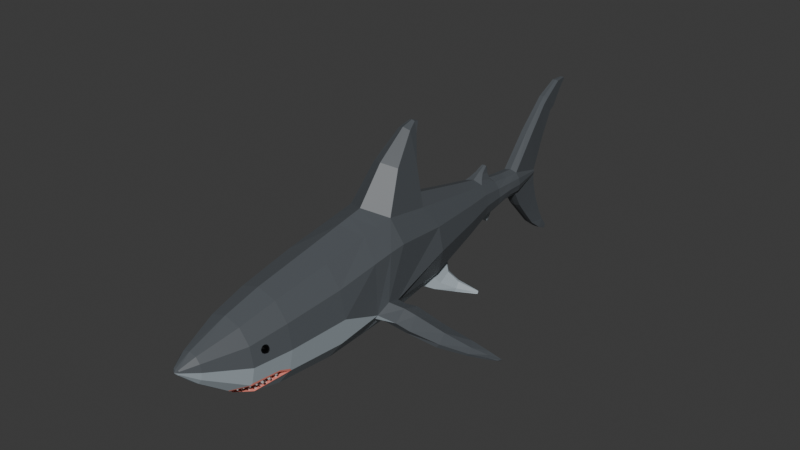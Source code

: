# Source: Shark.blend  (saved by Blender 4.5.90; exported with 4.5.12 LTS)
import bpy
from mathutils import Matrix  # noqa: F401  (used for matrix-valued properties, if any)

bpy.ops.wm.read_factory_settings(use_empty=True)
scene = bpy.context.scene
scene.name = 'Scene'

# ---- collections
col_collection = bpy.data.collections.new('Collection'); scene.collection.children.link(col_collection)

# ---- materials (node trees are filled in below, after node groups)
mat_shark_skin = bpy.data.materials.new('Shark Skin')
mat_shark_eyes = bpy.data.materials.new('Shark Eyes')
mat_shark_teeth = bpy.data.materials.new('Shark Teeth')
mat_shark_belly = bpy.data.materials.new('Shark Belly')
mat_shark_mouth = bpy.data.materials.new('Shark Mouth')
mat_shark = bpy.data.materials.new('Shark')

# ---- material node trees
mat_shark_skin.use_nodes = True; mat_shark_skin.node_tree.nodes.clear()
_N = mat_shark_skin.node_tree.nodes; _L = mat_shark_skin.node_tree.links
n0 = _N.new('ShaderNodeBsdfPrincipled'); n0.name = 'Principled BSDF'; n0.location = (-200, 100)
n0.inputs[0].default_value = (0.08559, 0.09604, 0.107, 1.0)
n1 = _N.new('ShaderNodeOutputMaterial'); n1.name = 'Material Output'; n1.location = (200, 100)
_L.new(n0.outputs[0], n1.inputs[0])
n1.is_active_output = True
mat_shark_eyes.use_nodes = True; mat_shark_eyes.node_tree.nodes.clear()
_N = mat_shark_eyes.node_tree.nodes; _L = mat_shark_eyes.node_tree.links
n0 = _N.new('ShaderNodeBsdfPrincipled'); n0.name = 'Principled BSDF'; n0.location = (-200, 100)
n0.inputs[0].default_value = (0.0, 0.0, 0.0, 1.0)
n0.inputs[2].default_value = 0.1508
n1 = _N.new('ShaderNodeOutputMaterial'); n1.name = 'Material Output'; n1.location = (200, 100)
_L.new(n0.outputs[0], n1.inputs[0])
n1.is_active_output = True
mat_shark_teeth.use_nodes = True; mat_shark_teeth.node_tree.nodes.clear()
_N = mat_shark_teeth.node_tree.nodes; _L = mat_shark_teeth.node_tree.links
n0 = _N.new('ShaderNodeBsdfPrincipled'); n0.name = 'Principled BSDF'; n0.location = (-200, 100)
n0.inputs[0].default_value = (0.7358, 0.7358, 0.7358, 1.0)
n0.inputs[2].default_value = 0.246
n1 = _N.new('ShaderNodeOutputMaterial'); n1.name = 'Material Output'; n1.location = (200, 100)
_L.new(n0.outputs[0], n1.inputs[0])
n1.is_active_output = True
mat_shark_belly.use_nodes = True; mat_shark_belly.node_tree.nodes.clear()
_N = mat_shark_belly.node_tree.nodes; _L = mat_shark_belly.node_tree.links
n0 = _N.new('ShaderNodeBsdfPrincipled'); n0.name = 'Principled BSDF'; n0.location = (-200, 100)
n0.inputs[0].default_value = (0.3754, 0.4319, 0.4699, 1.0)
n1 = _N.new('ShaderNodeOutputMaterial'); n1.name = 'Material Output'; n1.location = (200, 100)
_L.new(n0.outputs[0], n1.inputs[0])
n1.is_active_output = True
mat_shark_mouth.use_nodes = True; mat_shark_mouth.node_tree.nodes.clear()
_N = mat_shark_mouth.node_tree.nodes; _L = mat_shark_mouth.node_tree.links
n0 = _N.new('ShaderNodeBsdfPrincipled'); n0.name = 'Principled BSDF'; n0.location = (-200, 100)
n0.inputs[0].default_value = (0.8006, 0.246, 0.1944, 1.0)
n1 = _N.new('ShaderNodeOutputMaterial'); n1.name = 'Material Output'; n1.location = (200, 100)
_L.new(n0.outputs[0], n1.inputs[0])
n1.is_active_output = True
mat_shark.use_nodes = True; mat_shark.node_tree.nodes.clear()
_N = mat_shark.node_tree.nodes; _L = mat_shark.node_tree.links
n0 = _N.new('ShaderNodeBsdfPrincipled'); n0.name = 'Principled BSDF'; n0.location = (-200, 100)
n1 = _N.new('ShaderNodeOutputMaterial'); n1.name = 'Material Output'; n1.location = (200, 100)
_L.new(n0.outputs[0], n1.inputs[0])
n1.is_active_output = True

# ---- world
world_world = bpy.data.worlds.new('World'); scene.world = world_world
world_world.use_nodes = True; world_world.node_tree.nodes.clear()
_N = world_world.node_tree.nodes; _L = world_world.node_tree.links
n0 = _N.new('ShaderNodeOutputWorld'); n0.name = 'World Output'; n0.location = (200, 100)
n1 = _N.new('ShaderNodeBackground'); n1.name = 'Background'; n1.location = (-200, 100)
n1.inputs[0].default_value = (0.05088, 0.05088, 0.05088, 1.0)
_L.new(n1.outputs[0], n0.inputs[0])
n0.is_active_output = True
world_world.color = (0.05088, 0.05088, 0.05088)
world_world.sun_shadow_jitter_overblur = 0.0

# ---- meshes
me_circle = bpy.data.meshes.new('Circle')
me_circle.from_pydata([(5.08e-17, -0.1933, 2.136), (5.08e-17, 0.03881, -1.702), (0.7962, 0.03881, -1.442), (1.253, -0.09259, -0.6823), (1.42, -0.124, -0.5027), (1.318, 0.2533, 1.182), (0.7822, 0.2749, 1.876), (5.08e-17, -2.461, 1.703), (5.08e-17, -2.461, -1.878), (0.7387, -2.461, -1.638), (1.241, -2.461, -0.9829), (1.424, -2.461, -0.08746), (1.241, -2.461, 0.808), (0.7387, -2.461, 1.464), (5.08e-17, -4.406, 1.337), (5.08e-17, -4.406, -1.741), (0.6422, -4.406, -1.535), (1.073, -4.406, -0.9713), (1.231, -4.406, -0.2018), (1.073, -4.406, 0.5676), (0.6422, -4.406, 1.131), (5.08e-17, -5.648, 1.002), (5.08e-17, 2.372, 1.695), (0.884, -5.648, -0.8774), (1.013, -5.648, -0.2509), (0.884, -5.648, 0.3757), (0.5329, -5.648, 0.8344), (5.08e-17, -6.942, 0.5111), (5.08e-17, -6.942, -0.4681), (0.2406, -6.942, -0.4025), (0.3778, -6.942, -0.2233), (0.428, -6.942, 0.02148), (0.3778, -6.942, 0.2663), (0.2406, -6.942, 0.4455), (5.08e-17, -7.431, 0.2222), (5.08e-17, -7.431, 0.03835), (0.08839, -7.431, 0.05067), (0.1142, -7.431, 0.08432), (0.1236, -7.431, 0.1303), (0.1142, -7.431, 0.1763), (0.08839, -7.431, 0.2099), (0.4368, -6.073, -1.029), (5.08e-17, -6.2, -1.062), (0.5628, -5.308, -1.391), (5.08e-17, -5.634, -1.507), (1.043, -4.771, -0.8203), (5.08e-17, 2.218, -1.477), (1.116, 2.218, -0.6753), (1.28, 2.218, 0.1259), (1.116, 2.218, 0.9271), (0.6826, 1.947, 1.564), (5.08e-17, 4.396, 1.257), (5.08e-17, 4.396, -0.8686), (0.4599, 4.396, -0.7262), (0.7576, 4.396, -0.3373), (0.8666, 4.396, 0.194), (0.7576, 4.396, 0.7252), (0.4599, 4.396, 1.114), (5.08e-17, 5.52, 1.028), (5.08e-17, 5.52, -0.504), (0.3464, 5.52, -0.4013), (0.5611, 5.52, -0.121), (0.6396, 5.52, 0.2621), (0.5611, 5.52, 0.6451), (0.3464, 5.52, 0.9255), (5.08e-17, 6.394, 0.8069), (5.08e-17, 6.394, -0.3735), (0.2791, 6.394, -0.2945), (0.4445, 6.394, -0.07843), (0.505, 6.394, 0.2167), (0.4445, 6.394, 0.5118), (0.2791, 6.394, 0.7278), (5.08e-17, 7.713, 0.6661), (5.08e-17, 7.713, -0.2765), (0.2472, 7.713, -0.2134), (0.3793, 7.713, -0.04088), (0.4277, 7.713, 0.1948), (0.3793, 7.713, 0.4304), (0.2472, 7.713, 0.603), (0.417, 7.07, 0.00351), (0.2633, 7.07, -0.1686), (5.08e-17, 7.07, 0.7087), (0.2633, 7.07, 0.6457), (0.417, 7.07, 0.4736), (5.08e-17, 7.07, -0.2315), (0.4733, 7.07, 0.2386), (5.08e-17, 9.107, 0.2133), (5.08e-17, 9.094, 0.04452), (0.08874, 9.074, 0.04818), (0.1148, 9.074, 0.08216), (0.1243, 9.074, 0.1286), (0.1148, 9.074, 0.175), (0.08874, 9.074, 0.209), (5.08e-17, 0.7359, 3.289), (0.4703, 1.004, 3.14), (5.08e-17, 2.204, 3.036), (0.4134, 1.961, 2.962), (5.08e-17, 1.79, 4.109), (0.218, 1.87, 4.018), (5.08e-17, 2.303, 3.82), (0.1955, 2.203, 3.825), (5.08e-17, 2.211, 4.219), (0.1035, 2.227, 4.185), (5.08e-17, 2.421, 4.134), (0.0966, 2.392, 4.144), (5.08e-17, 8.649, 1.841), (0.2163, 8.643, 1.794), (5.08e-17, 9.576, 1.368), (0.08304, 9.542, 1.368), (5.08e-17, 9.395, 2.649), (0.1657, 9.386, 2.618), (5.08e-17, 9.982, 2.221), (0.08658, 9.948, 2.224), (5.08e-17, 9.602, 2.838), (0.1703, 9.589, 2.807), (5.08e-17, 10.17, 2.342), (0.08793, 10.13, 2.345), (5.08e-17, 10.31, 3.259), (0.1152, 10.3, 3.243), (5.08e-17, 10.58, 2.952), (0.07158, 10.55, 2.957), (5.08e-17, 10.74, 3.261), (0.06745, 10.74, 3.258), (5.08e-17, 10.81, 3.173), (0.06047, 10.78, 3.181), (0.2117, 8.098, -0.8171), (5.08e-17, 8.109, -0.8713), (0.08219, 9.132, -0.3473), (5.08e-17, 9.154, -0.3484), (0.1724, 8.572, -1.358), (5.08e-17, 8.583, -1.398), (0.075, 9.323, -0.9511), (5.08e-17, 9.345, -0.9497), (0.1546, 9.061, -1.91), (5.08e-17, 9.072, -1.938), (0.07176, 9.597, -1.581), (5.08e-17, 9.618, -1.577), (0.1583, 9.583, -2.306), (5.08e-17, 9.591, -2.322), (0.07914, 9.858, -2.079), (5.08e-17, 9.878, -2.073), (0.1017, 10.02, -2.524), (5.08e-17, 10.02, -2.53), (0.07311, 10.13, -2.402), (5.08e-17, 10.15, -2.395), (5.08e-17, 5.827, 1.222), (0.142, 5.827, 1.191), (5.08e-17, 6.172, 1.125), (0.1216, 6.131, 1.104), (5.08e-17, 6.098, 1.381), (0.0872, 6.094, 1.37), (5.08e-17, 6.185, 1.326), (0.0794, 6.14, 1.319), (0.1986, 6.192, 0.8812), (5.08e-17, 6.233, 0.9298), (5.08e-17, 5.649, 1.105), (0.2419, 5.649, 1.039), (5.08e-17, 6.081, -0.6478), (0.142, 6.081, -0.6167), (5.08e-17, 6.386, -0.6198), (0.1216, 6.345, -0.5982), (5.08e-17, 6.264, -0.7894), (0.0872, 6.265, -0.7776), (5.08e-17, 6.37, -0.7757), (0.0794, 6.333, -0.7507), (0.1986, 6.406, -0.2577), (5.08e-17, 6.447, -0.3062), (5.08e-17, 5.821, -0.4373), (0.2419, 5.821, -0.3713), (5.08e-17, -7.431, 0.2222), (5.08e-17, -7.431, 0.03835), (5.08e-17, -7.463, 0.07058), (5.08e-17, -7.486, 0.1023), (5.08e-17, -7.501, 0.1303), (5.08e-17, -7.486, 0.1583), (5.08e-17, -7.463, 0.19), (5.08e-17, -7.469, 0.09171), (5.08e-17, -7.469, 0.1477), (5.08e-17, -4.406, -0.9713), (5.08e-17, -5.648, -0.8774), (5.08e-17, -6.073, -1.029), (5.08e-17, -5.308, -1.391), (5.08e-17, -4.771, -0.8203), (5.08e-17, 9.074, 0.08216), (5.08e-17, 9.074, 0.1286), (5.08e-17, 9.074, 0.175), (5.08e-17, 3.273, 1.5), (0.5835, 3.038, 1.364), (5.08e-17, 3.188, -1.206), (0.9563, 3.188, 0.8372), (0.9563, 3.188, -0.5249), (1.096, 3.188, 0.1562), (0.8385, 2.316, -1.004), (0.3517, 2.295, -1.345), (0.6853, 2.002, -1.254), (0.2793, 3.137, -1.131), (0.7465, 3.123, -0.8045), (0.5456, 3.428, -0.954), (0.8875, 2.316, -1.438), (0.9795, 2.511, -1.263), (0.6672, 2.505, -1.488), (0.7704, 3.225, -1.189), (0.6042, 3.04, -1.317), (0.9046, 3.024, -1.103), (1.246, 2.929, -1.673), (1.281, 2.974, -1.564), (1.141, 3.012, -1.66), (1.168, 3.243, -1.402), (1.097, 3.192, -1.491), (1.233, 3.147, -1.404), (1.772, 3.453, -1.805), (1.777, 3.494, -1.78), (1.741, 3.513, -1.799), (1.708, 3.522, -1.706), (1.729, 3.538, -1.74), (1.763, 3.518, -1.724), (1.299, -1.003, 1.042), (0.7641, -0.8652, 1.704), (5.08e-17, -1.138, 1.956), (0.7723, -1.003, -1.524), (1.244, -1.074, -0.7807), (1.437, -1.094, -0.5999), (5.08e-17, -1.003, -1.775), (0.7731, -0.2951, 1.79), (1.196, -0.5754, -0.9731), (1.473, -0.617, -0.3513), (5.08e-17, -0.482, -1.739), (1.319, -0.3259, 1.138), (5.08e-17, -0.6658, 2.046), (0.7842, -0.482, -1.483), (1.929, 0.1649, -0.6794), (1.794, 0.1645, -0.8573), (1.911, -0.3856, -1.181), (2.289, -0.3322, -0.6239), (2.265, -0.767, -1.025), (2.432, -0.8397, -0.8679), (2.741, 0.4728, -1.147), (2.68, 0.4839, -1.216), (2.795, -0.02691, -1.504), (3.084, 0.01346, -1.078), (3.091, -0.3849, -1.379), (3.189, -0.3758, -1.242), (3.55, 0.7967, -1.545), (3.496, 0.7986, -1.615), (3.577, 0.454, -1.779), (3.732, 0.4737, -1.551), (3.75, 0.2386, -1.709), (3.809, 0.244, -1.626), (4.025, 0.9891, -1.81), (3.987, 0.9838, -1.865), (4.041, 0.823, -1.919), (4.103, 0.8308, -1.828), (4.129, 0.6845, -1.907), (4.176, 0.6937, -1.836), (4.403, 1.13, -2.023), (4.391, 1.128, -2.041), (4.379, 1.027, -2.031), (4.4, 1.031, -2.0), (4.353, 0.9599, -2.005), (4.366, 0.9625, -1.984), (1.962, -0.4733, -0.4522), (2.033, -0.9696, -0.6931), (1.676, -0.1042, -0.5469), (1.55, -0.9252, -0.8191), (1.517, 0.04593, -0.6977), (1.511, -0.555, -0.9622), (0.9694, -5.201, -0.01738), (1.074, -5.277, 0.06249), (0.9295, -5.324, 0.06249), (0.8402, -5.201, 0.06249), (0.9295, -5.078, 0.06249), (1.074, -5.125, 0.06249), (1.009, -5.324, 0.1917), (0.8648, -5.277, 0.1917), (0.8648, -5.125, 0.1917), (1.009, -5.078, 0.1917), (1.099, -5.201, 0.1917), (0.9694, -5.201, 0.2716), (0.9459, -5.274, 0.004199), (1.031, -5.246, 0.004199), (1.007, -5.318, 0.05115), (1.092, -5.201, 0.05115), (1.031, -5.157, 0.004199), (0.8934, -5.201, 0.004199), (0.87, -5.274, 0.05115), (0.9459, -5.129, 0.004199), (0.87, -5.129, 0.05115), (1.007, -5.084, 0.05115), (1.107, -5.246, 0.1271), (1.107, -5.157, 0.1271), (0.9694, -5.346, 0.1271), (1.054, -5.318, 0.1271), (0.832, -5.246, 0.1271), (0.8845, -5.318, 0.1271), (0.8845, -5.084, 0.1271), (0.832, -5.157, 0.1271), (1.054, -5.084, 0.1271), (0.9694, -5.057, 0.1271), (1.069, -5.274, 0.2031), (0.9314, -5.318, 0.2031), (0.8465, -5.201, 0.2031), (0.9314, -5.084, 0.2031), (1.069, -5.129, 0.2031), (0.9929, -5.274, 0.25), (1.045, -5.201, 0.25), (0.9079, -5.246, 0.25), (0.9079, -5.157, 0.25), (0.9929, -5.129, 0.25), (0.9096, -4.86, -0.9273), (0.8978, -4.895, -0.8628), (0.91, -4.792, -0.8961), (0.8983, -4.813, -0.825), (0.9841, -4.862, -0.924), (0.9882, -4.898, -0.8588), (0.9846, -4.794, -0.8928), (0.9888, -4.815, -0.821), (0.9428, -4.774, -0.9731), (0.9424, -4.764, -0.9594), (0.9598, -4.774, -0.9724), (0.9594, -4.764, -0.9587), (0.8859, -4.921, -0.7783), (0.8881, -4.817, -0.7646), (0.9912, -4.924, -0.7736), (0.9934, -4.82, -0.76), (0.8749, -5.087, -0.9666), (0.8623, -5.118, -0.9082), (0.8809, -5.026, -0.9381), (0.8695, -5.044, -0.8737), (0.9421, -5.094, -0.9645), (0.9438, -5.127, -0.9057), (0.948, -5.033, -0.9361), (0.951, -5.053, -0.8712), (0.9109, -5.011, -1.008), (0.9115, -5.002, -0.9958), (0.9262, -5.013, -1.008), (0.9268, -5.004, -0.9953), (0.8506, -5.141, -0.8315), (0.8608, -5.047, -0.8189), (0.9454, -5.152, -0.8286), (0.9556, -5.058, -0.816), (0.8541, -5.309, -0.9782), (0.8427, -5.338, -0.925), (0.8596, -5.253, -0.9523), (0.8493, -5.27, -0.8937), (0.9152, -5.316, -0.9763), (0.9168, -5.346, -0.9228), (0.9207, -5.26, -0.9504), (0.9234, -5.279, -0.8914), (0.8869, -5.241, -1.016), (0.8875, -5.232, -1.005), (0.9008, -5.242, -1.016), (0.9014, -5.234, -1.004), (0.832, -5.359, -0.8553), (0.8413, -5.273, -0.8438), (0.9183, -5.368, -0.8527), (0.9275, -5.283, -0.8411), (0.8326, -5.495, -0.9525), (0.8236, -5.519, -0.9088), (0.8358, -5.449, -0.9313), (0.8274, -5.464, -0.8829), (0.8831, -5.5, -0.9508), (0.8849, -5.524, -0.9066), (0.8862, -5.454, -0.9295), (0.8887, -5.469, -0.8808), (0.8582, -5.438, -0.9837), (0.8584, -5.432, -0.9744), (0.8697, -5.439, -0.9833), (0.8699, -5.433, -0.974), (0.8151, -5.537, -0.8513), (0.8207, -5.466, -0.8419), (0.8863, -5.543, -0.8488), (0.892, -5.472, -0.8394), (0.7583, -5.658, -0.9658), (0.7498, -5.679, -0.9275), (0.7628, -5.618, -0.9472), (0.7552, -5.63, -0.9049), (0.8022, -5.663, -0.9646), (0.8032, -5.685, -0.926), (0.8067, -5.623, -0.9459), (0.8086, -5.637, -0.9033), (0.7825, -5.609, -0.9932), (0.783, -5.603, -0.985), (0.7925, -5.61, -0.9929), (0.793, -5.604, -0.9847), (0.742, -5.694, -0.8773), (0.7495, -5.632, -0.8689), (0.8041, -5.701, -0.8755), (0.8116, -5.64, -0.8672), (0.64, -5.793, -0.9908), (0.6324, -5.813, -0.9542), (0.6428, -5.754, -0.973), (0.6358, -5.766, -0.9326), (0.6822, -5.797, -0.9893), (0.6836, -5.817, -0.9524), (0.685, -5.758, -0.9715), (0.687, -5.771, -0.9308), (0.6615, -5.745, -1.017), (0.6618, -5.74, -1.009), (0.6712, -5.746, -1.017), (0.6714, -5.74, -1.009), (0.6252, -5.827, -0.9061), (0.6302, -5.768, -0.8982), (0.6848, -5.833, -0.9041), (0.6898, -5.774, -0.8962), (0.5204, -5.901, -1.04), (0.5111, -5.918, -1.005), (0.5293, -5.865, -1.023), (0.522, -5.876, -0.9849), (0.5591, -5.911, -1.04), (0.5581, -5.93, -1.005), (0.568, -5.876, -1.023), (0.5689, -5.888, -0.9845), (0.5472, -5.859, -1.065), (0.5484, -5.854, -1.057), (0.556, -5.862, -1.065), (0.5573, -5.856, -1.057), (0.5033, -5.931, -0.96), (0.5173, -5.877, -0.9524), (0.558, -5.945, -0.9596), (0.5719, -5.891, -0.952), (0.3912, -5.991, -1.063), (0.3836, -6.009, -1.03), (0.396, -5.957, -1.047), (0.3894, -5.967, -1.011), (0.4291, -5.997, -1.063), (0.4296, -6.016, -1.029), (0.4339, -5.962, -1.046), (0.4354, -5.974, -1.01), (0.4131, -5.949, -1.087), (0.4136, -5.944, -1.08), (0.4217, -5.951, -1.087), (0.4223, -5.946, -1.08), (0.3767, -6.022, -0.9868), (0.3845, -5.969, -0.9795), (0.4303, -6.03, -0.9855), (0.4381, -5.977, -0.9782), (0.2406, -6.071, -1.075), (0.2341, -6.087, -1.047), (0.2445, -6.042, -1.062), (0.2389, -6.051, -1.03), (0.2733, -6.076, -1.075), (0.2738, -6.092, -1.046), (0.2772, -6.046, -1.061), (0.2785, -6.056, -1.029), (0.2592, -6.035, -1.096), (0.2597, -6.031, -1.09), (0.2666, -6.036, -1.096), (0.2671, -6.032, -1.09), (0.2283, -6.098, -1.01), (0.2346, -6.052, -1.003), (0.2744, -6.104, -1.008), (0.2808, -6.059, -1.002), (0.06669, -6.111, -1.078), (0.062, -6.124, -1.054), (0.06786, -6.086, -1.066), (0.06342, -6.094, -1.04), (0.09404, -6.113, -1.077), (0.09519, -6.126, -1.053), (0.09521, -6.088, -1.065), (0.09661, -6.096, -1.039), (0.07997, -6.08, -1.095), (0.08002, -6.076, -1.09), (0.0862, -6.081, -1.094), (0.08625, -6.077, -1.089), (0.05746, -6.134, -1.023), (0.05975, -6.095, -1.018), (0.09608, -6.136, -1.022), (0.09837, -6.098, -1.016), (0.7601, -4.895, -1.084), (0.766, -4.885, -1.151), (0.7627, -4.828, -1.068), (0.7691, -4.804, -1.132), (0.692, -4.893, -1.082), (0.6833, -4.882, -1.149), (0.6946, -4.826, -1.066), (0.6865, -4.801, -1.13), (0.7371, -4.858, -1.0), (0.7375, -4.843, -1.005), (0.7216, -4.857, -0.9999), (0.722, -4.842, -1.004), (0.7717, -4.856, -1.227), (0.7757, -4.773, -1.178), (0.6755, -4.853, -1.224), (0.6795, -4.77, -1.176), (0.8204, -4.749, -1.018), (0.8271, -4.737, -1.095), (0.8234, -4.672, -0.9999), (0.8307, -4.644, -1.073), (0.7419, -4.746, -1.016), (0.732, -4.734, -1.093), (0.7449, -4.67, -0.9978), (0.7356, -4.641, -1.071), (0.7939, -4.706, -0.9218), (0.7944, -4.689, -0.9267), (0.7761, -4.706, -0.9214), (0.7765, -4.689, -0.9262), (0.8337, -4.704, -1.183), (0.8383, -4.609, -1.127), (0.723, -4.701, -1.18), (0.7276, -4.605, -1.124), (0.6805, -5.033, -1.152), (0.6852, -5.024, -1.206), (0.6826, -4.979, -1.14), (0.6877, -4.96, -1.191), (0.6259, -5.031, -1.151), (0.619, -5.022, -1.204), (0.628, -4.978, -1.139), (0.6215, -4.958, -1.189), (0.6621, -5.003, -1.086), (0.6624, -4.991, -1.089), (0.6497, -5.003, -1.085), (0.65, -4.991, -1.089), (0.6898, -5.002, -1.267), (0.693, -4.935, -1.228), (0.6127, -4.999, -1.265), (0.6159, -4.933, -1.226), (0.6057, -5.149, -1.235), (0.6097, -5.143, -1.28), (0.6074, -5.105, -1.224), (0.6118, -5.088, -1.267), (0.5598, -5.148, -1.234), (0.5539, -5.141, -1.279), (0.5615, -5.103, -1.223), (0.556, -5.086, -1.266), (0.5902, -5.125, -1.179), (0.5905, -5.114, -1.182), (0.5797, -5.124, -1.178), (0.58, -5.114, -1.181), (0.6135, -5.123, -1.332), (0.6162, -5.067, -1.299), (0.5487, -5.121, -1.33), (0.5513, -5.065, -1.297), (0.5417, -5.268, -1.288), (0.5451, -5.262, -1.327), (0.5432, -5.229, -1.279), (0.547, -5.215, -1.316), (0.502, -5.267, -1.287), (0.497, -5.261, -1.326), (0.5036, -5.228, -1.278), (0.4988, -5.214, -1.315), (0.5283, -5.247, -1.24), (0.5286, -5.238, -1.242), (0.5193, -5.246, -1.239), (0.5195, -5.238, -1.242), (0.5485, -5.246, -1.372), (0.5508, -5.197, -1.343), (0.4925, -5.244, -1.37), (0.4948, -5.195, -1.342), (0.3999, -5.373, -1.344), (0.4027, -5.368, -1.375), (0.4011, -5.342, -1.337), (0.4041, -5.331, -1.366), (0.3684, -5.372, -1.343), (0.3643, -5.367, -1.374), (0.3696, -5.341, -1.336), (0.3658, -5.33, -1.365), (0.3893, -5.356, -1.305), (0.3895, -5.349, -1.307), (0.3821, -5.356, -1.305), (0.3823, -5.349, -1.307), (0.4053, -5.355, -1.41), (0.4072, -5.317, -1.388), (0.3607, -5.354, -1.409), (0.3626, -5.315, -1.386), (0.2231, -5.467, -1.398), (0.2259, -5.462, -1.429), (0.2243, -5.436, -1.391), (0.2273, -5.425, -1.421), (0.1916, -5.466, -1.397), (0.1875, -5.461, -1.428), (0.1927, -5.435, -1.39), (0.189, -5.423, -1.42), (0.2125, -5.45, -1.359), (0.2127, -5.443, -1.361), (0.2053, -5.449, -1.359), (0.2055, -5.442, -1.361), (0.2285, -5.449, -1.465), (0.2304, -5.41, -1.442), (0.1839, -5.447, -1.463), (0.1858, -5.409, -1.441), (0.103, -5.538, -1.413), (0.1057, -5.534, -1.444), (0.1042, -5.508, -1.405), (0.1072, -5.496, -1.435), (0.07143, -5.537, -1.412), (0.06741, -5.532, -1.443), (0.07262, -5.506, -1.405), (0.06886, -5.495, -1.434), (0.09237, -5.521, -1.374), (0.09254, -5.514, -1.376), (0.08517, -5.521, -1.374), (0.08534, -5.514, -1.376), (0.1084, -5.52, -1.479), (0.1102, -5.482, -1.457), (0.06379, -5.519, -1.478), (0.06564, -5.48, -1.455), (5.08e-17, -6.238, -1.031), (1.035, -4.406, -1.022), (1.09, -4.406, -0.8905), (0.8634, -5.701, -0.8507), (0.8993, -5.648, -0.8032), (5.08e-17, -5.536, -1.525), (1.079, -4.341, -0.9717), (0.4262, -6.12, -0.9953), (0.5714, -5.21, -1.406), (1.057, -4.748, -0.7714)], [], [(217, 216, 12, 13), (220, 219, 9, 10), (218, 217, 13, 7), (221, 220, 10, 11), (216, 221, 11, 12), (219, 222, 8, 9), (11, 10, 602, 598, 18), (12, 11, 18, 19), (9, 8, 15, 16), (13, 12, 19, 20), (10, 9, 16, 597, 602), (7, 13, 20, 14), (14, 20, 26, 21), (18, 598, 605), (19, 18, 24, 25), (16, 15, 601, 604), (20, 19, 25, 26), (21, 26, 33, 27), (24, 600, 599, 30, 31), (3, 4, 48, 47), (25, 24, 31, 32), (26, 25, 32, 33), (27, 33, 40, 34), (31, 30, 37, 38), (32, 31, 38, 39), (29, 28, 35, 36), (33, 32, 39, 40), (30, 29, 36, 37), (4, 5, 49, 48), (43, 17, 597, 604), (41, 603, 599, 23), (5, 6, 50, 49), (41, 42, 596, 603), (187, 186, 51, 57), (189, 187, 57, 56), (191, 189, 56, 55), (190, 191, 55, 54), (56, 57, 64, 63), (52, 53, 60, 59), (55, 56, 63, 62), (54, 55, 62, 61), (57, 51, 58, 64), (53, 54, 61, 60), (63, 64, 71, 70), (59, 60, 67, 66), (62, 63, 70, 69), (61, 62, 69, 68), (154, 153, 148, 147), (60, 61, 68, 67), (80, 79, 74), (83, 82, 78, 77), (84, 80, 74, 73), (85, 83, 77, 76), (79, 85, 76, 75), (82, 81, 72, 78), (71, 65, 81, 82), (68, 69, 85, 79), (69, 70, 83, 85), (66, 67, 80, 84), (70, 71, 82, 83), (67, 68, 79, 80), (88, 87, 128, 127), (76, 77, 91, 90), (75, 76, 90, 89), (86, 92, 108, 107), (74, 75, 89, 88), (92, 78, 106, 108), (77, 78, 92, 91), (95, 96, 100, 99), (96, 94, 98, 100), (6, 0, 93, 94), (50, 6, 94, 96), (22, 50, 96, 95), (94, 93, 97, 98), (102, 101, 103, 104), (98, 97, 101, 102), (100, 98, 102, 104), (99, 100, 104, 103), (78, 72, 105, 106), (110, 109, 113, 114), (111, 112, 116, 115), (108, 106, 110, 112), (107, 108, 112, 111), (106, 105, 109, 110), (116, 114, 118, 120), (112, 110, 114, 116), (115, 116, 120, 119), (114, 113, 117, 118), (122, 121, 123, 124), (120, 118, 122, 124), (119, 120, 124, 123), (118, 117, 121, 122), (74, 88, 127, 125), (73, 74, 125, 126), (130, 129, 133, 134), (125, 127, 131, 129), (127, 128, 132, 131), (126, 125, 129, 130), (133, 135, 139, 137), (129, 131, 135, 133), (131, 132, 136, 135), (135, 136, 140, 139), (134, 133, 137, 138), (142, 141, 143, 144), (137, 139, 143, 141), (139, 140, 144, 143), (138, 137, 141, 142), (148, 146, 150, 152), (156, 155, 145, 146), (153, 156, 146, 148), (150, 149, 151, 152), (147, 148, 152, 151), (146, 145, 149, 150), (71, 64, 156, 153), (64, 58, 155, 156), (65, 71, 153, 154), (166, 165, 160, 159), (160, 158, 162, 164), (168, 167, 157, 158), (165, 168, 158, 160), (162, 161, 163, 164), (159, 160, 164, 163), (158, 157, 161, 162), (34, 40, 175, 169), (39, 38, 173, 174), (37, 36, 171, 172), (40, 39, 174, 175), (38, 37, 172, 173), (36, 35, 170, 171), (41, 23, 179, 180), (23, 45, 182, 179), (45, 17, 178, 182), (17, 43, 181, 178), (41, 180, 42), (44, 181, 43), (89, 90, 184, 183), (90, 91, 185, 184), (86, 185, 91, 92), (89, 183, 87, 88), (47, 48, 191, 190), (48, 49, 189, 191), (49, 50, 187, 189), (50, 22, 186, 187), (197, 195, 202, 201), (196, 197, 201, 203), (195, 193, 200, 202), (192, 47, 190, 196), (1, 2, 194, 193, 46), (2, 3, 47, 192, 194), (46, 193, 195, 188), (197, 196, 190, 54, 53), (188, 195, 197, 53, 52), (198, 199, 205, 204), (200, 198, 204, 206), (199, 203, 209, 205), (192, 196, 203, 199), (193, 194, 198, 200), (194, 192, 199, 198), (205, 209, 215, 211), (207, 208, 214, 213), (209, 207, 213, 215), (202, 200, 206, 208), (203, 201, 207, 209), (201, 202, 208, 207), (211, 212, 210), (214, 215, 213), (211, 215, 214, 212), (206, 204, 210, 212), (204, 205, 211, 210), (208, 206, 212, 214), (229, 226, 222, 219), (227, 225, 221, 216), (260, 262, 230, 233), (228, 223, 217, 218), (224, 229, 219, 220), (223, 227, 216, 217), (6, 5, 227, 223), (3, 2, 229, 224), (0, 6, 223, 228), (261, 260, 233, 235), (5, 4, 225, 227), (2, 1, 226, 229), (234, 235, 241, 240), (235, 233, 239, 241), (263, 261, 235, 234), (262, 264, 231, 230), (265, 263, 234, 232), (264, 265, 232, 231), (239, 236, 242, 245), (238, 240, 246, 244), (231, 232, 238, 237), (232, 234, 240, 238), (233, 230, 236, 239), (230, 231, 237, 236), (246, 247, 253, 252), (247, 245, 251, 253), (236, 237, 243, 242), (241, 239, 245, 247), (240, 241, 247, 246), (237, 238, 244, 243), (251, 248, 254, 257), (250, 252, 258, 256), (243, 244, 250, 249), (244, 246, 252, 250), (245, 242, 248, 251), (242, 243, 249, 248), (257, 256, 258, 259), (254, 255, 256, 257), (248, 249, 255, 254), (253, 251, 257, 259), (252, 253, 259, 258), (249, 250, 256, 255), (3, 224, 265, 264), (224, 220, 263, 265), (4, 3, 264, 262), (220, 221, 261, 263), (221, 225, 260, 261), (225, 4, 262, 260), (266, 279, 278), (267, 279, 281), (266, 278, 283), (266, 283, 285), (266, 285, 282), (267, 281, 288), (268, 280, 290), (269, 284, 292), (270, 286, 294), (271, 287, 296), (267, 288, 291), (268, 290, 293), (269, 292, 295), (270, 294, 297), (271, 296, 289), (272, 298, 303), (273, 299, 305), (274, 300, 306), (275, 301, 307), (276, 302, 304), (304, 307, 277), (304, 302, 307), (302, 275, 307), (307, 306, 277), (307, 301, 306), (301, 274, 306), (306, 305, 277), (306, 300, 305), (300, 273, 305), (305, 303, 277), (305, 299, 303), (299, 272, 303), (303, 304, 277), (303, 298, 304), (298, 276, 304), (289, 302, 276), (289, 296, 302), (296, 275, 302), (297, 301, 275), (297, 294, 301), (294, 274, 301), (295, 300, 274), (295, 292, 300), (292, 273, 300), (293, 299, 273), (293, 290, 299), (290, 272, 299), (291, 298, 272), (291, 288, 298), (288, 276, 298), (296, 297, 275), (296, 287, 297), (287, 270, 297), (294, 295, 274), (294, 286, 295), (286, 269, 295), (292, 293, 273), (292, 284, 293), (284, 268, 293), (290, 291, 272), (290, 280, 291), (280, 267, 291), (288, 289, 276), (288, 281, 289), (281, 271, 289), (282, 287, 271), (282, 285, 287), (285, 270, 287), (285, 286, 270), (285, 283, 286), (283, 269, 286), (283, 284, 269), (283, 278, 284), (278, 268, 284), (281, 282, 271), (281, 279, 282), (279, 266, 282), (278, 280, 268), (278, 279, 280), (279, 267, 280), (308, 309, 311, 310), (310, 311, 315, 314), (314, 315, 313, 312), (312, 313, 309, 308), (308, 310, 317, 316), (311, 309, 320, 321), (317, 319, 318, 316), (314, 312, 318, 319), (312, 308, 316, 318), (310, 314, 319, 317), (323, 321, 320, 322), (309, 313, 322, 320), (315, 311, 321, 323), (313, 315, 323, 322), (324, 325, 327, 326), (326, 327, 331, 330), (330, 331, 329, 328), (328, 329, 325, 324), (324, 326, 333, 332), (327, 325, 336, 337), (333, 335, 334, 332), (330, 328, 334, 335), (328, 324, 332, 334), (326, 330, 335, 333), (339, 337, 336, 338), (325, 329, 338, 336), (331, 327, 337, 339), (329, 331, 339, 338), (340, 341, 343, 342), (342, 343, 347, 346), (346, 347, 345, 344), (344, 345, 341, 340), (340, 342, 349, 348), (343, 341, 352, 353), (349, 351, 350, 348), (346, 344, 350, 351), (344, 340, 348, 350), (342, 346, 351, 349), (355, 353, 352, 354), (341, 345, 354, 352), (347, 343, 353, 355), (345, 347, 355, 354), (356, 357, 359, 358), (358, 359, 363, 362), (362, 363, 361, 360), (360, 361, 357, 356), (356, 358, 365, 364), (359, 357, 368, 369), (365, 367, 366, 364), (362, 360, 366, 367), (360, 356, 364, 366), (358, 362, 367, 365), (371, 369, 368, 370), (357, 361, 370, 368), (363, 359, 369, 371), (361, 363, 371, 370), (372, 373, 375, 374), (374, 375, 379, 378), (378, 379, 377, 376), (376, 377, 373, 372), (372, 374, 381, 380), (375, 373, 384, 385), (381, 383, 382, 380), (378, 376, 382, 383), (376, 372, 380, 382), (374, 378, 383, 381), (387, 385, 384, 386), (373, 377, 386, 384), (379, 375, 385, 387), (377, 379, 387, 386), (388, 389, 391, 390), (390, 391, 395, 394), (394, 395, 393, 392), (392, 393, 389, 388), (388, 390, 397, 396), (391, 389, 400, 401), (397, 399, 398, 396), (394, 392, 398, 399), (392, 388, 396, 398), (390, 394, 399, 397), (403, 401, 400, 402), (389, 393, 402, 400), (395, 391, 401, 403), (393, 395, 403, 402), (404, 405, 407, 406), (406, 407, 411, 410), (410, 411, 409, 408), (408, 409, 405, 404), (404, 406, 413, 412), (407, 405, 416, 417), (413, 415, 414, 412), (410, 408, 414, 415), (408, 404, 412, 414), (406, 410, 415, 413), (419, 417, 416, 418), (405, 409, 418, 416), (411, 407, 417, 419), (409, 411, 419, 418), (420, 421, 423, 422), (422, 423, 427, 426), (426, 427, 425, 424), (424, 425, 421, 420), (420, 422, 429, 428), (423, 421, 432, 433), (429, 431, 430, 428), (426, 424, 430, 431), (424, 420, 428, 430), (422, 426, 431, 429), (435, 433, 432, 434), (421, 425, 434, 432), (427, 423, 433, 435), (425, 427, 435, 434), (436, 437, 439, 438), (438, 439, 443, 442), (442, 443, 441, 440), (440, 441, 437, 436), (436, 438, 445, 444), (439, 437, 448, 449), (445, 447, 446, 444), (442, 440, 446, 447), (440, 436, 444, 446), (438, 442, 447, 445), (451, 449, 448, 450), (437, 441, 450, 448), (443, 439, 449, 451), (441, 443, 451, 450), (452, 453, 455, 454), (454, 455, 459, 458), (458, 459, 457, 456), (456, 457, 453, 452), (452, 454, 461, 460), (455, 453, 464, 465), (461, 463, 462, 460), (458, 456, 462, 463), (456, 452, 460, 462), (454, 458, 463, 461), (467, 465, 464, 466), (453, 457, 466, 464), (459, 455, 465, 467), (457, 459, 467, 466), (468, 469, 471, 470), (470, 471, 475, 474), (474, 475, 473, 472), (472, 473, 469, 468), (468, 470, 477, 476), (471, 469, 480, 481), (477, 479, 478, 476), (474, 472, 478, 479), (472, 468, 476, 478), (470, 474, 479, 477), (483, 481, 480, 482), (469, 473, 482, 480), (475, 471, 481, 483), (473, 475, 483, 482), (484, 485, 487, 486), (486, 487, 491, 490), (490, 491, 489, 488), (488, 489, 485, 484), (484, 486, 493, 492), (487, 485, 496, 497), (493, 495, 494, 492), (490, 488, 494, 495), (488, 484, 492, 494), (486, 490, 495, 493), (499, 497, 496, 498), (485, 489, 498, 496), (491, 487, 497, 499), (489, 491, 499, 498), (500, 501, 503, 502), (502, 503, 507, 506), (506, 507, 505, 504), (504, 505, 501, 500), (500, 502, 509, 508), (503, 501, 512, 513), (509, 511, 510, 508), (506, 504, 510, 511), (504, 500, 508, 510), (502, 506, 511, 509), (515, 513, 512, 514), (501, 505, 514, 512), (507, 503, 513, 515), (505, 507, 515, 514), (516, 517, 519, 518), (518, 519, 523, 522), (522, 523, 521, 520), (520, 521, 517, 516), (516, 518, 525, 524), (519, 517, 528, 529), (525, 527, 526, 524), (522, 520, 526, 527), (520, 516, 524, 526), (518, 522, 527, 525), (531, 529, 528, 530), (517, 521, 530, 528), (523, 519, 529, 531), (521, 523, 531, 530), (532, 533, 535, 534), (534, 535, 539, 538), (538, 539, 537, 536), (536, 537, 533, 532), (532, 534, 541, 540), (535, 533, 544, 545), (541, 543, 542, 540), (538, 536, 542, 543), (536, 532, 540, 542), (534, 538, 543, 541), (547, 545, 544, 546), (533, 537, 546, 544), (539, 535, 545, 547), (537, 539, 547, 546), (548, 549, 551, 550), (550, 551, 555, 554), (554, 555, 553, 552), (552, 553, 549, 548), (548, 550, 557, 556), (551, 549, 560, 561), (557, 559, 558, 556), (554, 552, 558, 559), (552, 548, 556, 558), (550, 554, 559, 557), (563, 561, 560, 562), (549, 553, 562, 560), (555, 551, 561, 563), (553, 555, 563, 562), (564, 565, 567, 566), (566, 567, 571, 570), (570, 571, 569, 568), (568, 569, 565, 564), (564, 566, 573, 572), (567, 565, 576, 577), (573, 575, 574, 572), (570, 568, 574, 575), (568, 564, 572, 574), (566, 570, 575, 573), (579, 577, 576, 578), (565, 569, 578, 576), (571, 567, 577, 579), (569, 571, 579, 578), (580, 581, 583, 582), (582, 583, 587, 586), (586, 587, 585, 584), (584, 585, 581, 580), (580, 582, 589, 588), (583, 581, 592, 593), (589, 591, 590, 588), (586, 584, 590, 591), (584, 580, 588, 590), (582, 586, 591, 589), (595, 593, 592, 594), (581, 585, 594, 592), (587, 583, 593, 595), (585, 587, 595, 594), (602, 597, 17), (604, 601, 44, 43), (604, 597, 16), (599, 603, 29, 30), (598, 602, 17), (600, 605, 45, 23), (599, 600, 23), (603, 596, 28, 29), (605, 600, 24, 18), (45, 605, 598, 17), (74, 79, 75)])
me_circle.polygons.foreach_set('material_index', [0, 3, 0, 3, 0, 3, 3, 0, 3, 0, 3, 0, 0, 3, 0, 3, 0, 0, 3, 0, 0, 0, 0, 3, 0, 3, 0, 3, 0, 4, 4, 0, 4, 0, 0, 0, 0, 0, 3, 0, 0, 0, 3, 0, 3, 0, 0, 0, 3, 3, 0, 3, 0, 0, 0, 0, 0, 0, 3, 0, 3, 0, 0, 0, 0, 0, 0, 0, 0, 0, 0, 0, 0, 0, 0, 0, 0, 0, 0, 0, 0, 0, 0, 0, 0, 0, 0, 0, 0, 0, 0, 0, 0, 0, 0, 0, 0, 0, 0, 0, 0, 0, 0, 0, 0, 0, 0, 0, 0, 0, 0, 0, 0, 0, 0, 0, 3, 3, 3, 3, 3, 3, 3, 0, 0, 3, 0, 3, 3, 4, 4, 4, 4, 4, 4, 0, 0, 0, 0, 0, 0, 0, 0, 3, 3, 3, 3, 3, 3, 3, 3, 3, 3, 3, 3, 3, 3, 3, 3, 3, 3, 3, 3, 3, 3, 3, 3, 3, 3, 3, 3, 0, 0, 0, 3, 0, 0, 3, 0, 0, 0, 3, 0, 0, 0, 0, 3, 3, 0, 3, 3, 3, 0, 0, 0, 0, 0, 0, 0, 3, 0, 3, 3, 3, 0, 0, 0, 0, 0, 0, 0, 3, 3, 3, 0, 3, 0, 0, 1, 1, 1, 1, 1, 1, 1, 1, 1, 1, 1, 1, 1, 1, 1, 1, 1, 1, 1, 1, 1, 1, 1, 1, 1, 1, 1, 1, 1, 1, 1, 1, 1, 1, 1, 1, 1, 1, 1, 1, 1, 1, 1, 1, 1, 1, 1, 1, 1, 1, 1, 1, 1, 1, 1, 1, 1, 1, 1, 1, 1, 1, 1, 1, 1, 1, 1, 1, 1, 1, 1, 1, 1, 1, 1, 1, 1, 1, 1, 1, 2, 2, 2, 2, 2, 2, 2, 2, 2, 2, 2, 2, 2, 2, 2, 2, 2, 2, 2, 2, 2, 2, 2, 2, 2, 2, 2, 2, 2, 2, 2, 2, 2, 2, 2, 2, 2, 2, 2, 2, 2, 2, 2, 2, 2, 2, 2, 2, 2, 2, 2, 2, 2, 2, 2, 2, 2, 2, 2, 2, 2, 2, 2, 2, 2, 2, 2, 2, 2, 2, 2, 2, 2, 2, 2, 2, 2, 2, 2, 2, 2, 2, 2, 2, 2, 2, 2, 2, 2, 2, 2, 2, 2, 2, 2, 2, 2, 2, 2, 2, 2, 2, 2, 2, 2, 2, 2, 2, 2, 2, 2, 2, 2, 2, 2, 2, 2, 2, 2, 2, 2, 2, 2, 2, 2, 2, 2, 2, 2, 2, 2, 2, 2, 2, 2, 2, 2, 2, 2, 2, 2, 2, 2, 2, 2, 2, 2, 2, 2, 2, 2, 2, 2, 2, 2, 2, 2, 2, 2, 2, 2, 2, 2, 2, 2, 2, 2, 2, 2, 2, 2, 2, 2, 2, 2, 2, 2, 2, 2, 2, 2, 2, 2, 2, 2, 2, 2, 2, 2, 2, 2, 2, 2, 2, 2, 2, 2, 2, 2, 2, 2, 2, 2, 2, 2, 2, 2, 2, 2, 2, 2, 2, 2, 2, 2, 2, 2, 2, 2, 2, 2, 2, 2, 2, 2, 2, 2, 2, 2, 2, 2, 2, 2, 2, 2, 2, 2, 2, 2, 2, 2, 2, 2, 2, 2, 2, 2, 2, 2, 2, 2, 2, 4, 4, 3, 3, 4, 4, 4, 3, 3, 4, 0])
_uv = me_circle.uv_layers.new(name='UVMap')
_uv.uv.foreach_set('vector', [0.0, 0.0, 0.0, 0.0, 0.0, 0.0, 0.0, 0.0, 0.0, 0.0, 0.0, 0.0, 0.0, 0.0, 0.0, 0.0, 0.0, 0.0, 0.0, 0.0, 0.0, 0.0, 0.0, 0.0, 0.0, 0.0, 0.0, 0.0, 0.0, 0.0, 0.0, 0.0, 0.0, 0.0, 0.0, 0.0, 0.0, 0.0, 0.0, 0.0, 0.0, 0.0, 0.0, 0.0, 0.0, 0.0, 0.0, 0.0, 0.0, 0.0, 0.0, 0.0, 0.0, 0.0, 0.0, 0.0, 0.0, 0.0, 0.0, 0.0, 0.0, 0.0, 0.0, 0.0, 0.0, 0.0, 0.0, 0.0, 0.0, 0.0, 0.0, 0.0, 0.0, 0.0, 0.0, 0.0, 0.0, 0.0, 0.0, 0.0, 0.0, 0.0, 0.0, 0.0, 0.0, 0.0, 0.0, 0.0, 0.0, 0.0, 0.0, 0.0, 0.0, 0.0, 0.0, 0.0, 0.0, 0.0, 0.0, 0.0, 0.0, 0.0, 0.0, 0.0, 0.0, 0.0, 0.0, 0.0, 0.0, 0.0, 0.0, 0.0, 0.0, 0.0, 0.0, 0.0, 0.0, 0.0, 0.0, 0.0, 0.0, 0.0, 0.0, 0.0, 0.0, 0.0, 0.0, 0.0, 0.0, 0.0, 0.0, 0.0, 0.0, 0.0, 0.0, 0.0, 0.0, 0.0, 0.0, 0.0, 0.0, 0.0, 0.0, 0.0, 0.0, 0.0, 0.0, 0.0, 0.0, 0.0, 0.0, 0.0, 0.0, 0.0, 0.0, 0.0, 0.0, 0.0, 0.0, 0.0, 0.0, 0.0, 0.0, 0.0, 0.0, 0.0, 0.0, 0.0, 0.0, 0.0, 0.0, 0.0, 0.0, 0.0, 0.0, 0.0, 0.0, 0.0, 0.0, 0.0, 0.0, 0.0, 0.0, 0.0, 0.0, 0.0, 0.0, 0.0, 0.0, 0.0, 0.0, 0.0, 0.0, 0.0, 0.0, 0.0, 0.0, 0.0, 0.0, 0.0, 0.0, 0.0, 0.0, 0.0, 0.0, 0.0, 0.0, 0.0, 0.0, 0.0, 0.0, 0.0, 0.0, 0.0, 0.0, 0.0, 0.0, 0.0, 0.0, 0.0, 0.0, 0.0, 0.0, 0.0, 0.0, 0.0, 0.0, 0.0, 0.0, 0.0, 0.0, 0.0, 0.0, 0.0, 0.0, 0.0, 0.0, 0.0, 0.0, 0.0, 0.0, 0.0, 0.0, 0.0, 0.0, 0.0, 0.0, 0.0, 0.0, 0.0, 0.0, 0.0, 0.0, 0.0, 0.0, 0.0, 0.0, 0.0, 0.0, 0.0, 0.0, 0.0, 0.0, 0.0, 0.0, 0.0, 0.0, 0.0, 0.0, 0.0, 0.0, 0.0, 0.0, 0.0, 0.0, 0.0, 0.0, 0.0, 0.0, 0.0, 0.0, 0.0, 0.0, 0.0, 0.0, 0.0, 0.0, 0.0, 0.0, 0.0, 0.0, 0.0, 0.0, 0.0, 0.0, 0.0, 0.0, 0.0, 0.0, 0.0, 0.0, 0.0, 0.0, 0.0, 0.0, 0.0, 0.0, 0.0, 0.0, 0.0, 0.0, 0.0, 0.0, 0.0, 0.0, 0.0, 0.0, 0.0, 0.0, 0.0, 0.0, 0.0, 0.0, 0.0, 0.0, 0.0, 0.0, 0.0, 0.0, 0.0, 0.0, 0.0, 0.0, 0.0, 0.0, 0.0, 0.0, 0.0, 0.0, 0.0, 0.0, 0.0, 0.0, 0.0, 0.0, 0.0, 0.0, 0.0, 0.0, 0.0, 0.0, 0.0, 0.0, 0.0, 0.0, 0.0, 0.0, 0.0, 0.0, 0.0, 0.0, 0.0, 0.0, 0.0, 0.0, 0.0, 0.0, 0.0, 0.0, 0.0, 0.0, 0.0, 0.0, 0.0, 0.0, 0.0, 0.0, 0.0, 0.0, 0.0, 0.0, 0.0, 0.0, 0.0, 0.0, 0.0, 0.0, 0.0, 0.0, 0.0, 0.0, 0.0, 0.0, 0.0, 0.0, 0.0, 0.0, 0.0, 0.0, 0.0, 0.0, 0.0, 0.0, 0.0, 0.0, 0.0, 0.0, 0.0, 0.0, 0.0, 0.0, 0.0, 0.0, 0.0, 0.0, 0.0, 0.0, 0.0, 0.0, 0.0, 0.0, 0.0, 0.0, 0.0, 0.0, 0.0, 0.0, 0.0, 0.0, 0.0, 0.0, 0.0, 0.0, 0.0, 0.0, 0.0, 0.0, 0.0, 0.0, 0.0, 0.0, 0.0, 0.0, 0.0, 0.0, 0.0, 0.0, 0.0, 0.0, 0.0, 0.0, 0.0, 0.0, 0.0, 0.0, 0.0, 0.0, 0.0, 0.0, 0.0, 0.0, 0.0, 0.0, 0.0, 0.0, 0.0, 0.0, 0.0, 0.0, 0.0, 0.0, 0.0, 0.0, 0.0, 0.0, 0.0, 0.0, 0.0, 0.0, 0.0, 0.0, 0.0, 0.0, 0.0, 0.0, 0.0, 0.0, 0.0, 0.0, 0.0, 0.0, 0.0, 0.0, 0.0, 0.0, 0.0, 0.0, 0.0, 0.0, 0.0, 0.0, 0.0, 0.0, 0.0, 0.0, 0.0, 0.0, 0.0, 0.0, 0.0, 0.0, 0.0, 0.0, 0.0, 0.0, 0.0, 0.0, 0.0, 0.0, 0.0, 0.0, 0.0, 0.0, 0.0, 0.0, 0.0, 0.0, 0.0, 0.0, 0.0, 0.0, 0.0, 0.0, 0.0, 0.0, 0.0, 0.0, 0.0, 0.0, 0.0, 0.0, 0.0, 0.0, 0.0, 0.0, 0.0, 0.0, 0.0, 0.0, 0.0, 0.0, 0.0, 0.0, 0.0, 0.0, 0.0, 0.0, 0.0, 0.0, 0.0, 0.0, 0.0, 0.0, 0.0, 0.0, 0.0, 0.0, 0.0, 0.0, 0.0, 0.0, 0.0, 0.0, 0.0, 0.0, 0.0, 0.0, 0.0, 0.0, 0.0, 0.0, 0.0, 0.0, 0.0, 0.0, 0.0, 0.0, 0.0, 0.0, 0.0, 0.0, 0.0, 0.0, 0.0, 0.0, 0.0, 0.0, 0.0, 0.0, 0.0, 0.0, 0.0, 0.0, 0.0, 0.0, 0.0, 0.0, 0.0, 0.0, 0.0, 0.0, 0.0, 0.0, 0.0, 0.0, 0.0, 0.0, 0.0, 0.0, 0.0, 0.0, 0.0, 0.0, 0.0, 0.0, 0.0, 0.0, 0.0, 0.0, 0.0, 0.0, 0.0, 0.0, 0.0, 0.0, 0.0, 0.0, 0.0, 0.0, 0.0, 0.0, 0.0, 0.0, 0.0, 0.0, 0.0, 0.0, 0.0, 0.0, 0.0, 0.0, 0.0, 0.0, 0.0, 0.0, 0.0, 0.0, 0.0, 0.0, 0.0, 0.0, 0.0, 0.0, 0.0, 0.0, 0.0, 0.0, 0.0, 0.0, 0.0, 0.0, 0.0, 0.0, 0.0, 0.0, 0.0, 0.0, 0.0, 0.0, 0.0, 0.0, 0.0, 0.0, 0.0, 0.0, 0.0, 0.0, 0.0, 0.0, 0.0, 0.0, 0.0, 0.0, 0.0, 0.0, 0.0, 0.0, 0.0, 0.0, 0.0, 0.0, 0.0, 0.0, 0.0, 0.0, 0.0, 0.0, 0.0, 0.0, 0.0, 0.0, 0.0, 0.0, 0.0, 0.0, 0.0, 0.0, 0.0, 0.0, 0.0, 0.0, 0.0, 0.0, 0.0, 0.0, 0.0, 0.0, 0.0, 0.0, 0.0, 0.0, 0.0, 0.0, 0.0, 0.0, 0.0, 0.0, 0.0, 0.0, 0.0, 0.0, 0.0, 0.0, 0.0, 0.0, 0.0, 0.0, 0.0, 0.0, 0.0, 0.0, 0.0, 0.0, 0.0, 0.0, 0.0, 0.0, 0.0, 0.0, 0.0, 0.0, 0.0, 0.0, 0.0, 0.0, 0.0, 0.0, 0.0, 0.0, 0.0, 0.0, 0.0, 0.0, 0.0, 0.0, 0.0, 0.0, 0.0, 0.0, 0.0, 0.0, 0.0, 0.0, 0.0, 0.0, 0.0, 0.0, 0.0, 0.0, 0.0, 0.0, 0.0, 0.0, 0.0, 0.0, 0.0, 0.0, 0.0, 0.0, 0.0, 0.0, 0.0, 0.0, 0.0, 0.0, 0.0, 0.0, 0.0, 0.0, 0.0, 0.0, 0.0, 0.0, 0.0, 0.0, 0.0, 0.0, 0.0, 0.0, 0.0, 0.0, 0.0, 0.0, 0.0, 0.0, 0.0, 0.0, 0.0, 0.0, 0.0, 0.0, 0.0, 0.0, 0.0, 0.0, 0.0, 0.0, 0.0, 0.0, 0.0, 0.0, 0.0, 0.0, 0.0, 0.0, 0.0, 0.0, 0.0, 0.0, 0.0, 0.0, 0.0, 0.0, 0.0, 0.0, 0.0, 0.0, 0.0, 0.0, 0.0, 0.0, 0.0, 0.0, 0.0, 0.0, 0.0, 0.0, 0.0, 0.0, 0.0, 0.0, 0.0, 0.0, 0.0, 0.0, 0.0, 0.0, 0.0, 0.0, 0.0, 0.0, 0.0, 0.0, 0.0, 0.0, 0.0, 0.0, 0.0, 0.0, 0.0, 0.0, 0.0, 0.0, 0.0, 0.0, 0.0, 0.0, 0.0, 0.0, 0.0, 0.0, 0.0, 0.0, 0.0, 0.0, 0.0, 0.0, 0.0, 0.0, 0.0, 0.0, 0.0, 0.0, 0.0, 0.0, 0.0, 0.0, 0.0, 0.0, 0.0, 0.0, 0.0, 0.0, 0.0, 0.0, 0.0, 0.0, 0.0, 0.0, 0.0, 0.0, 0.0, 0.0, 0.0, 0.0, 0.0, 0.0, 0.0, 0.0, 0.0, 0.0, 0.0, 0.0, 0.0, 0.0, 0.0, 0.0, 0.0, 0.0, 0.0, 0.0, 0.0, 0.0, 0.0, 0.0, 0.0, 0.0, 0.0, 0.0, 0.0, 0.0, 0.0, 0.0, 0.0, 0.0, 0.0, 0.0, 0.0, 0.0, 0.0, 0.0, 0.0, 0.0, 0.0, 0.0, 0.0, 0.0, 0.0, 0.0, 0.0, 0.0, 0.0, 0.0, 0.0, 0.0, 0.0, 0.0, 0.0, 0.0, 0.0, 0.0, 0.0, 0.0, 0.0, 0.0, 0.0, 0.0, 0.0, 0.0, 0.0, 0.0, 0.0, 0.0, 0.0, 0.0, 0.0, 0.0, 0.0, 0.0, 0.0, 0.0, 0.0, 0.0, 0.0, 0.0, 0.0, 0.0, 0.0, 0.0, 0.0, 0.0, 0.0, 0.0, 0.0, 0.0, 0.0, 0.0, 0.0, 0.0, 0.0, 0.0, 0.0, 0.0, 0.0, 0.0, 0.0, 0.0, 0.0, 0.0, 0.0, 0.0, 0.0, 0.0, 0.0, 0.0, 0.0, 0.0, 0.0, 0.0, 0.0, 0.0, 0.0, 0.0, 0.0, 0.0, 0.0, 0.0, 0.0, 0.0, 0.0, 0.0, 0.0, 0.0, 0.0, 0.0, 0.0, 0.0, 0.0, 0.0, 0.0, 0.0, 0.0, 0.0, 0.0, 0.0, 0.0, 0.0, 0.0, 0.0, 0.0, 0.0, 0.0, 0.0, 0.0, 0.0, 0.0, 0.0, 0.0, 0.0, 0.0, 0.0, 0.0, 0.0, 0.0, 0.0, 0.0, 0.0, 0.0, 0.0, 0.0, 0.0, 0.0, 0.0, 0.0, 0.0, 0.0, 0.0, 0.0, 0.0, 0.0, 0.0, 0.0, 0.0, 0.0, 0.0, 0.0, 0.0, 0.0, 0.0, 0.0, 0.0, 0.0, 0.0, 0.0, 0.0, 0.0, 0.0, 0.0, 0.0, 0.0, 0.0, 0.0, 0.0, 0.0, 0.0, 0.0, 0.0, 0.0, 0.0, 0.0, 0.0, 0.0, 0.0, 0.0, 0.0, 0.0, 0.0, 0.0, 0.0, 0.0, 0.0, 0.0, 0.0, 0.0, 0.0, 0.0, 0.0, 0.0, 0.0, 0.0, 0.0, 0.0, 0.0, 0.0, 0.0, 0.0, 0.0, 0.0, 0.0, 0.0, 0.0, 0.0, 0.0, 0.0, 0.0, 0.0, 0.0, 0.0, 0.0, 0.0, 0.0, 0.0, 0.0, 0.0, 0.0, 0.0, 0.0, 0.0, 0.0, 0.0, 0.0, 0.0, 0.0, 0.0, 0.0, 0.0, 0.0, 0.0, 0.0, 0.0, 0.0, 0.0, 0.0, 0.0, 0.0, 0.0, 0.0, 0.0, 0.0, 0.0, 0.0, 0.0, 0.0, 0.0, 0.0, 0.0, 0.0, 0.0, 0.0, 0.0, 0.0, 0.0, 0.0, 0.0, 0.0, 0.0, 0.0, 0.0, 0.0, 0.0, 0.0, 0.0, 0.0, 0.0, 0.0, 0.0, 0.0, 0.0, 0.0, 0.0, 0.0, 0.0, 0.0, 0.0, 0.0, 0.0, 0.0, 0.0, 0.0, 0.0, 0.0, 0.0, 0.0, 0.0, 0.0, 0.0, 0.0, 0.0, 0.0, 0.0, 0.0, 0.0, 0.0, 0.0, 0.0, 0.0, 0.0, 0.0, 0.0, 0.0, 0.0, 0.0, 0.0, 0.0, 0.0, 0.0, 0.0, 0.0, 0.0, 0.0, 0.0, 0.0, 0.0, 0.0, 0.0, 0.0, 0.0, 0.0, 0.0, 0.0, 0.0, 0.0, 0.0, 0.0, 0.0, 0.0, 0.0, 0.0, 0.0, 0.0, 0.0, 0.0, 0.0, 0.0, 0.0, 0.0, 0.0, 0.0, 0.0, 0.0, 0.0, 0.0, 0.0, 0.0, 0.0, 0.0, 0.0, 0.0, 0.0, 0.0, 0.0, 0.0, 0.0, 0.0, 0.0, 0.0, 0.0, 0.0, 0.0, 0.0, 0.0, 0.0, 0.0, 0.0, 0.0, 0.0, 0.0, 0.0, 0.0, 0.0, 0.0, 0.0, 0.0, 0.0, 0.0, 0.0, 0.0, 0.0, 0.0, 0.0, 0.0, 0.0, 0.0, 0.0, 0.0, 0.0, 0.0, 0.0, 0.0, 0.0, 0.0, 0.0, 0.0, 0.0, 0.0, 0.0, 0.0, 0.0, 0.0, 0.0, 0.0, 0.0, 0.0, 0.0, 0.0, 0.0, 0.0, 0.0, 0.0, 0.0, 0.0, 0.0, 0.0, 0.0, 0.0, 0.0, 0.0, 0.0, 0.0, 0.0, 0.0, 0.0, 0.0, 0.0, 0.0, 0.0, 0.0, 0.0, 0.0, 0.0, 0.0, 0.0, 0.0, 0.0, 0.0, 0.0, 0.0, 0.0, 0.0, 0.0, 0.0, 0.0, 0.0, 0.0, 0.0, 0.0, 0.0, 0.0, 0.0, 0.0, 0.0, 0.0, 0.0, 0.0, 0.0, 0.0, 0.0, 0.0, 0.0, 0.0, 0.0, 0.0, 0.0, 0.0, 0.0, 0.0, 0.0, 0.0, 0.0, 0.0, 0.0, 0.0, 0.0, 0.0, 0.0, 0.0, 0.0, 0.0, 0.0, 0.0, 0.0, 0.0, 0.0, 0.0, 0.0, 0.0, 0.0, 0.0, 0.0, 0.0, 0.0, 0.0, 0.0, 0.0, 0.0, 0.0, 0.0, 0.0, 0.0, 0.0, 0.0, 0.0, 0.0, 0.0, 0.0, 0.0, 0.0, 0.0, 0.0, 0.0, 0.0, 0.0, 0.0, 0.0, 0.0, 0.0, 0.0, 0.0, 0.0, 0.0, 0.0, 0.0, 0.0, 0.0, 0.0, 0.0, 0.0, 0.0, 0.0, 0.0, 0.0, 0.0, 0.0, 0.0, 0.0, 0.0, 0.0, 0.0, 0.0, 0.0, 0.0, 0.0, 0.0, 0.0, 0.0, 0.0, 0.0, 0.0, 0.0, 0.0, 0.0, 0.0, 0.0, 0.0, 0.0, 0.0, 0.0, 0.0, 0.0, 0.0, 0.0, 0.0, 0.0, 0.0, 0.0, 0.0, 0.0, 0.0, 0.0, 0.0, 0.0, 0.0, 0.0, 0.0, 0.0, 0.0, 0.0, 0.0, 0.0, 0.0, 0.0, 0.0, 0.0, 0.0, 0.0, 0.0, 0.0, 0.0, 0.0, 0.0, 0.0, 0.0, 0.0, 0.0, 0.0, 0.0, 0.0, 0.0, 0.0, 0.0, 0.0, 0.0, 0.0, 0.0, 0.0, 0.0, 0.0, 0.0, 0.0, 0.0, 0.0, 0.0, 0.0, 0.0, 0.0, 0.0, 0.0, 0.0, 0.0, 0.0, 0.0, 0.0, 0.0, 0.0, 0.0, 0.0, 0.0, 0.0, 0.0, 0.0, 0.0, 0.0, 0.0, 0.0, 0.0, 0.0, 0.0, 0.0, 0.0, 0.0, 0.0, 0.0, 0.0, 0.0, 0.0, 0.0, 0.0, 0.0, 0.0, 0.0, 0.0, 0.0, 0.0, 0.0, 0.0, 0.0, 0.0, 0.0, 0.0, 0.0, 0.0, 0.0, 0.0, 0.0, 0.0, 0.0, 0.0, 0.0, 0.0, 0.0, 0.0, 0.0, 0.0, 0.0, 0.0, 0.0, 0.0, 0.0, 0.0, 0.0, 0.0, 0.0, 0.0, 0.0, 0.0, 0.0, 0.0, 0.0, 0.0, 0.0, 0.0, 0.0, 0.0, 0.0, 0.0, 0.0, 0.0, 0.0, 0.0, 0.0, 0.0, 0.0, 0.0, 0.0, 0.0, 0.0, 0.0, 0.0, 0.0, 0.0, 0.0, 0.0, 0.0, 0.0, 0.0, 0.0, 0.0, 0.0, 0.0, 0.0, 0.0, 0.0, 0.0, 0.0, 0.0, 0.0, 0.0, 0.0, 0.0, 0.0, 0.0, 0.0, 0.0, 0.0, 0.0, 0.0, 0.0, 0.0, 0.0, 0.0, 0.0, 0.0, 0.0, 0.0, 0.0, 0.0, 0.0, 0.0, 0.0, 0.0, 0.0, 0.0, 0.0, 0.0, 0.0, 0.0, 0.0, 0.0, 0.0, 0.0, 0.0, 0.0, 0.0, 0.0, 0.0, 0.0, 0.0, 0.0, 0.0, 0.0, 0.0, 0.0, 0.0, 0.0, 0.0, 0.0, 0.1818, 0.0, 0.2273, 0.07873, 0.1364, 0.07873, 0.2727, 0.1575, 0.3182, 0.07873, 0.3636, 0.1575, 0.9091, 0.0, 0.9545, 0.07873, 0.8636, 0.07873, 0.7273, 0.0, 0.7727, 0.07873, 0.6818, 0.07873, 0.5455, 0.0, 0.5909, 0.07873, 0.5, 0.07873, 0.2727, 0.1575, 0.3636, 0.1575, 0.3182, 0.2362, 0.09091, 0.1575, 0.1818, 0.1575, 0.1364, 0.2362, 0.8182, 0.1575, 0.9091, 0.1575, 0.8636, 0.2362, 0.6364, 0.1575, 0.7273, 0.1575, 0.6818, 0.2362, 0.4545, 0.1575, 0.5455, 0.1575, 0.5, 0.2362, 0.2727, 0.1575, 0.3182, 0.2362, 0.2273, 0.2362, 0.09091, 0.1575, 0.1364, 0.2362, 0.04546, 0.2362, 0.8182, 0.1575, 0.8636, 0.2362, 0.7727, 0.2362, 0.6364, 0.1575, 0.6818, 0.2362, 0.5909, 0.2362, 0.4545, 0.1575, 0.5, 0.2362, 0.4091, 0.2362, 0.1818, 0.3149, 0.2727, 0.3149, 0.2273, 0.3937, 0.0, 0.3149, 0.09091, 0.3149, 0.04546, 0.3937, 0.7273, 0.3149, 0.8182, 0.3149, 0.7727, 0.3937, 0.5455, 0.3149, 0.6364, 0.3149, 0.5909, 0.3937, 0.3636, 0.3149, 0.4545, 0.3149, 0.4091, 0.3937, 0.4091, 0.3937, 0.5, 0.3937, 0.4545, 0.4724, 0.4091, 0.3937, 0.4545, 0.3149, 0.5, 0.3937, 0.4545, 0.3149, 0.5455, 0.3149, 0.5, 0.3937, 0.5909, 0.3937, 0.6818, 0.3937, 0.6364, 0.4724, 0.5909, 0.3937, 0.6364, 0.3149, 0.6818, 0.3937, 0.6364, 0.3149, 0.7273, 0.3149, 0.6818, 0.3937, 0.7727, 0.3937, 0.8636, 0.3937, 0.8182, 0.4724, 0.7727, 0.3937, 0.8182, 0.3149, 0.8636, 0.3937, 0.8182, 0.3149, 0.9091, 0.3149, 0.8636, 0.3937, 0.04546, 0.3937, 0.1364, 0.3937, 0.09091, 0.4724, 0.04546, 0.3937, 0.09091, 0.3149, 0.1364, 0.3937, 0.09091, 0.3149, 0.1818, 0.3149, 0.1364, 0.3937, 0.2273, 0.3937, 0.3182, 0.3937, 0.2727, 0.4724, 0.2273, 0.3937, 0.2727, 0.3149, 0.3182, 0.3937, 0.2727, 0.3149, 0.3636, 0.3149, 0.3182, 0.3937, 0.4091, 0.2362, 0.4545, 0.3149, 0.3636, 0.3149, 0.4091, 0.2362, 0.5, 0.2362, 0.4545, 0.3149, 0.5, 0.2362, 0.5455, 0.3149, 0.4545, 0.3149, 0.5909, 0.2362, 0.6364, 0.3149, 0.5455, 0.3149, 0.5909, 0.2362, 0.6818, 0.2362, 0.6364, 0.3149, 0.6818, 0.2362, 0.7273, 0.3149, 0.6364, 0.3149, 0.7727, 0.2362, 0.8182, 0.3149, 0.7273, 0.3149, 0.7727, 0.2362, 0.8636, 0.2362, 0.8182, 0.3149, 0.8636, 0.2362, 0.9091, 0.3149, 0.8182, 0.3149, 0.04546, 0.2362, 0.09091, 0.3149, 0.0, 0.3149, 0.04546, 0.2362, 0.1364, 0.2362, 0.09091, 0.3149, 0.1364, 0.2362, 0.1818, 0.3149, 0.09091, 0.3149, 0.2273, 0.2362, 0.2727, 0.3149, 0.1818, 0.3149, 0.2273, 0.2362, 0.3182, 0.2362, 0.2727, 0.3149, 0.3182, 0.2362, 0.3636, 0.3149, 0.2727, 0.3149, 0.5, 0.2362, 0.5909, 0.2362, 0.5455, 0.3149, 0.5, 0.2362, 0.5455, 0.1575, 0.5909, 0.2362, 0.5455, 0.1575, 0.6364, 0.1575, 0.5909, 0.2362, 0.6818, 0.2362, 0.7727, 0.2362, 0.7273, 0.3149, 0.6818, 0.2362, 0.7273, 0.1575, 0.7727, 0.2362, 0.7273, 0.1575, 0.8182, 0.1575, 0.7727, 0.2362, 0.8636, 0.2362, 0.9545, 0.2362, 0.9091, 0.3149, 0.8636, 0.2362, 0.9091, 0.1575, 0.9545, 0.2362, 0.9091, 0.1575, 1.0, 0.1575, 0.9545, 0.2362, 0.1364, 0.2362, 0.2273, 0.2362, 0.1818, 0.3149, 0.1364, 0.2362, 0.1818, 0.1575, 0.2273, 0.2362, 0.1818, 0.1575, 0.2727, 0.1575, 0.2273, 0.2362, 0.3182, 0.2362, 0.4091, 0.2362, 0.3636, 0.3149, 0.3182, 0.2362, 0.3636, 0.1575, 0.4091, 0.2362, 0.3636, 0.1575, 0.4545, 0.1575, 0.4091, 0.2362, 0.5, 0.07873, 0.5455, 0.1575, 0.4545, 0.1575, 0.5, 0.07873, 0.5909, 0.07873, 0.5455, 0.1575, 0.5909, 0.07873, 0.6364, 0.1575, 0.5455, 0.1575, 0.6818, 0.07873, 0.7273, 0.1575, 0.6364, 0.1575, 0.6818, 0.07873, 0.7727, 0.07873, 0.7273, 0.1575, 0.7727, 0.07873, 0.8182, 0.1575, 0.7273, 0.1575, 0.8636, 0.07873, 0.9091, 0.1575, 0.8182, 0.1575, 0.8636, 0.07873, 0.9545, 0.07873, 0.9091, 0.1575, 0.9545, 0.07873, 1.0, 0.1575, 0.9091, 0.1575, 0.3636, 0.1575, 0.4091, 0.07873, 0.4545, 0.1575, 0.3636, 0.1575, 0.3182, 0.07873, 0.4091, 0.07873, 0.3182, 0.07873, 0.3636, 0.0, 0.4091, 0.07873, 0.1364, 0.07873, 0.1818, 0.1575, 0.09091, 0.1575, 0.1364, 0.07873, 0.2273, 0.07873, 0.1818, 0.1575, 0.2273, 0.07873, 0.2727, 0.1575, 0.1818, 0.1575, 0.375, 0.0, 0.625, 0.0, 0.625, 0.25, 0.375, 0.25, 0.375, 0.25, 0.625, 0.25, 0.625, 0.5, 0.375, 0.5, 0.375, 0.5, 0.625, 0.5, 0.625, 0.75, 0.375, 0.75, 0.375, 0.75, 0.625, 0.75, 0.625, 1.0, 0.375, 1.0, 0.375, 0.0, 0.375, 0.25, 0.375, 0.25, 0.375, 0.0, 0.625, 0.25, 0.625, 0.0, 0.625, 0.0, 0.625, 0.25, 0.125, 0.5, 0.375, 0.5, 0.375, 0.75, 0.125, 0.75, 0.375, 0.5, 0.375, 0.75, 0.375, 0.75, 0.375, 0.5, 0.375, 0.75, 0.375, 1.0, 0.375, 1.0, 0.375, 0.75, 0.375, 0.25, 0.375, 0.5, 0.375, 0.5, 0.375, 0.25, 0.625, 0.5, 0.875, 0.5, 0.875, 0.75, 0.625, 0.75, 0.625, 1.0, 0.625, 0.75, 0.625, 0.75, 0.625, 1.0, 0.625, 0.5, 0.625, 0.25, 0.625, 0.25, 0.625, 0.5, 0.625, 0.75, 0.625, 0.5, 0.625, 0.5, 0.625, 0.75, 0.375, 0.0, 0.625, 0.0, 0.625, 0.25, 0.375, 0.25, 0.375, 0.25, 0.625, 0.25, 0.625, 0.5, 0.375, 0.5, 0.375, 0.5, 0.625, 0.5, 0.625, 0.75, 0.375, 0.75, 0.375, 0.75, 0.625, 0.75, 0.625, 1.0, 0.375, 1.0, 0.375, 0.0, 0.375, 0.25, 0.375, 0.25, 0.375, 0.0, 0.625, 0.25, 0.625, 0.0, 0.625, 0.0, 0.625, 0.25, 0.125, 0.5, 0.375, 0.5, 0.375, 0.75, 0.125, 0.75, 0.375, 0.5, 0.375, 0.75, 0.375, 0.75, 0.375, 0.5, 0.375, 0.75, 0.375, 1.0, 0.375, 1.0, 0.375, 0.75, 0.375, 0.25, 0.375, 0.5, 0.375, 0.5, 0.375, 0.25, 0.625, 0.5, 0.875, 0.5, 0.875, 0.75, 0.625, 0.75, 0.625, 1.0, 0.625, 0.75, 0.625, 0.75, 0.625, 1.0, 0.625, 0.5, 0.625, 0.25, 0.625, 0.25, 0.625, 0.5, 0.625, 0.75, 0.625, 0.5, 0.625, 0.5, 0.625, 0.75, 0.375, 0.0, 0.625, 0.0, 0.625, 0.25, 0.375, 0.25, 0.375, 0.25, 0.625, 0.25, 0.625, 0.5, 0.375, 0.5, 0.375, 0.5, 0.625, 0.5, 0.625, 0.75, 0.375, 0.75, 0.375, 0.75, 0.625, 0.75, 0.625, 1.0, 0.375, 1.0, 0.375, 0.0, 0.375, 0.25, 0.375, 0.25, 0.375, 0.0, 0.625, 0.25, 0.625, 0.0, 0.625, 0.0, 0.625, 0.25, 0.125, 0.5, 0.375, 0.5, 0.375, 0.75, 0.125, 0.75, 0.375, 0.5, 0.375, 0.75, 0.375, 0.75, 0.375, 0.5, 0.375, 0.75, 0.375, 1.0, 0.375, 1.0, 0.375, 0.75, 0.375, 0.25, 0.375, 0.5, 0.375, 0.5, 0.375, 0.25, 0.625, 0.5, 0.875, 0.5, 0.875, 0.75, 0.625, 0.75, 0.625, 1.0, 0.625, 0.75, 0.625, 0.75, 0.625, 1.0, 0.625, 0.5, 0.625, 0.25, 0.625, 0.25, 0.625, 0.5, 0.625, 0.75, 0.625, 0.5, 0.625, 0.5, 0.625, 0.75, 0.375, 0.0, 0.625, 0.0, 0.625, 0.25, 0.375, 0.25, 0.375, 0.25, 0.625, 0.25, 0.625, 0.5, 0.375, 0.5, 0.375, 0.5, 0.625, 0.5, 0.625, 0.75, 0.375, 0.75, 0.375, 0.75, 0.625, 0.75, 0.625, 1.0, 0.375, 1.0, 0.375, 0.0, 0.375, 0.25, 0.375, 0.25, 0.375, 0.0, 0.625, 0.25, 0.625, 0.0, 0.625, 0.0, 0.625, 0.25, 0.125, 0.5, 0.375, 0.5, 0.375, 0.75, 0.125, 0.75, 0.375, 0.5, 0.375, 0.75, 0.375, 0.75, 0.375, 0.5, 0.375, 0.75, 0.375, 1.0, 0.375, 1.0, 0.375, 0.75, 0.375, 0.25, 0.375, 0.5, 0.375, 0.5, 0.375, 0.25, 0.625, 0.5, 0.875, 0.5, 0.875, 0.75, 0.625, 0.75, 0.625, 1.0, 0.625, 0.75, 0.625, 0.75, 0.625, 1.0, 0.625, 0.5, 0.625, 0.25, 0.625, 0.25, 0.625, 0.5, 0.625, 0.75, 0.625, 0.5, 0.625, 0.5, 0.625, 0.75, 0.375, 0.0, 0.625, 0.0, 0.625, 0.25, 0.375, 0.25, 0.375, 0.25, 0.625, 0.25, 0.625, 0.5, 0.375, 0.5, 0.375, 0.5, 0.625, 0.5, 0.625, 0.75, 0.375, 0.75, 0.375, 0.75, 0.625, 0.75, 0.625, 1.0, 0.375, 1.0, 0.375, 0.0, 0.375, 0.25, 0.375, 0.25, 0.375, 0.0, 0.625, 0.25, 0.625, 0.0, 0.625, 0.0, 0.625, 0.25, 0.125, 0.5, 0.375, 0.5, 0.375, 0.75, 0.125, 0.75, 0.375, 0.5, 0.375, 0.75, 0.375, 0.75, 0.375, 0.5, 0.375, 0.75, 0.375, 1.0, 0.375, 1.0, 0.375, 0.75, 0.375, 0.25, 0.375, 0.5, 0.375, 0.5, 0.375, 0.25, 0.625, 0.5, 0.875, 0.5, 0.875, 0.75, 0.625, 0.75, 0.625, 1.0, 0.625, 0.75, 0.625, 0.75, 0.625, 1.0, 0.625, 0.5, 0.625, 0.25, 0.625, 0.25, 0.625, 0.5, 0.625, 0.75, 0.625, 0.5, 0.625, 0.5, 0.625, 0.75, 0.375, 0.0, 0.625, 0.0, 0.625, 0.25, 0.375, 0.25, 0.375, 0.25, 0.625, 0.25, 0.625, 0.5, 0.375, 0.5, 0.375, 0.5, 0.625, 0.5, 0.625, 0.75, 0.375, 0.75, 0.375, 0.75, 0.625, 0.75, 0.625, 1.0, 0.375, 1.0, 0.375, 0.0, 0.375, 0.25, 0.375, 0.25, 0.375, 0.0, 0.625, 0.25, 0.625, 0.0, 0.625, 0.0, 0.625, 0.25, 0.125, 0.5, 0.375, 0.5, 0.375, 0.75, 0.125, 0.75, 0.375, 0.5, 0.375, 0.75, 0.375, 0.75, 0.375, 0.5, 0.375, 0.75, 0.375, 1.0, 0.375, 1.0, 0.375, 0.75, 0.375, 0.25, 0.375, 0.5, 0.375, 0.5, 0.375, 0.25, 0.625, 0.5, 0.875, 0.5, 0.875, 0.75, 0.625, 0.75, 0.625, 1.0, 0.625, 0.75, 0.625, 0.75, 0.625, 1.0, 0.625, 0.5, 0.625, 0.25, 0.625, 0.25, 0.625, 0.5, 0.625, 0.75, 0.625, 0.5, 0.625, 0.5, 0.625, 0.75, 0.375, 0.0, 0.625, 0.0, 0.625, 0.25, 0.375, 0.25, 0.375, 0.25, 0.625, 0.25, 0.625, 0.5, 0.375, 0.5, 0.375, 0.5, 0.625, 0.5, 0.625, 0.75, 0.375, 0.75, 0.375, 0.75, 0.625, 0.75, 0.625, 1.0, 0.375, 1.0, 0.375, 0.0, 0.375, 0.25, 0.375, 0.25, 0.375, 0.0, 0.625, 0.25, 0.625, 0.0, 0.625, 0.0, 0.625, 0.25, 0.125, 0.5, 0.375, 0.5, 0.375, 0.75, 0.125, 0.75, 0.375, 0.5, 0.375, 0.75, 0.375, 0.75, 0.375, 0.5, 0.375, 0.75, 0.375, 1.0, 0.375, 1.0, 0.375, 0.75, 0.375, 0.25, 0.375, 0.5, 0.375, 0.5, 0.375, 0.25, 0.625, 0.5, 0.875, 0.5, 0.875, 0.75, 0.625, 0.75, 0.625, 1.0, 0.625, 0.75, 0.625, 0.75, 0.625, 1.0, 0.625, 0.5, 0.625, 0.25, 0.625, 0.25, 0.625, 0.5, 0.625, 0.75, 0.625, 0.5, 0.625, 0.5, 0.625, 0.75, 0.375, 0.0, 0.625, 0.0, 0.625, 0.25, 0.375, 0.25, 0.375, 0.25, 0.625, 0.25, 0.625, 0.5, 0.375, 0.5, 0.375, 0.5, 0.625, 0.5, 0.625, 0.75, 0.375, 0.75, 0.375, 0.75, 0.625, 0.75, 0.625, 1.0, 0.375, 1.0, 0.375, 0.0, 0.375, 0.25, 0.375, 0.25, 0.375, 0.0, 0.625, 0.25, 0.625, 0.0, 0.625, 0.0, 0.625, 0.25, 0.125, 0.5, 0.375, 0.5, 0.375, 0.75, 0.125, 0.75, 0.375, 0.5, 0.375, 0.75, 0.375, 0.75, 0.375, 0.5, 0.375, 0.75, 0.375, 1.0, 0.375, 1.0, 0.375, 0.75, 0.375, 0.25, 0.375, 0.5, 0.375, 0.5, 0.375, 0.25, 0.625, 0.5, 0.875, 0.5, 0.875, 0.75, 0.625, 0.75, 0.625, 1.0, 0.625, 0.75, 0.625, 0.75, 0.625, 1.0, 0.625, 0.5, 0.625, 0.25, 0.625, 0.25, 0.625, 0.5, 0.625, 0.75, 0.625, 0.5, 0.625, 0.5, 0.625, 0.75, 0.375, 0.0, 0.625, 0.0, 0.625, 0.25, 0.375, 0.25, 0.375, 0.25, 0.625, 0.25, 0.625, 0.5, 0.375, 0.5, 0.375, 0.5, 0.625, 0.5, 0.625, 0.75, 0.375, 0.75, 0.375, 0.75, 0.625, 0.75, 0.625, 1.0, 0.375, 1.0, 0.375, 0.0, 0.375, 0.25, 0.375, 0.25, 0.375, 0.0, 0.625, 0.25, 0.625, 0.0, 0.625, 0.0, 0.625, 0.25, 0.125, 0.5, 0.375, 0.5, 0.375, 0.75, 0.125, 0.75, 0.375, 0.5, 0.375, 0.75, 0.375, 0.75, 0.375, 0.5, 0.375, 0.75, 0.375, 1.0, 0.375, 1.0, 0.375, 0.75, 0.375, 0.25, 0.375, 0.5, 0.375, 0.5, 0.375, 0.25, 0.625, 0.5, 0.875, 0.5, 0.875, 0.75, 0.625, 0.75, 0.625, 1.0, 0.625, 0.75, 0.625, 0.75, 0.625, 1.0, 0.625, 0.5, 0.625, 0.25, 0.625, 0.25, 0.625, 0.5, 0.625, 0.75, 0.625, 0.5, 0.625, 0.5, 0.625, 0.75, 0.375, 0.0, 0.625, 0.0, 0.625, 0.25, 0.375, 0.25, 0.375, 0.25, 0.625, 0.25, 0.625, 0.5, 0.375, 0.5, 0.375, 0.5, 0.625, 0.5, 0.625, 0.75, 0.375, 0.75, 0.375, 0.75, 0.625, 0.75, 0.625, 1.0, 0.375, 1.0, 0.375, 0.0, 0.375, 0.25, 0.375, 0.25, 0.375, 0.0, 0.625, 0.25, 0.625, 0.0, 0.625, 0.0, 0.625, 0.25, 0.125, 0.5, 0.375, 0.5, 0.375, 0.75, 0.125, 0.75, 0.375, 0.5, 0.375, 0.75, 0.375, 0.75, 0.375, 0.5, 0.375, 0.75, 0.375, 1.0, 0.375, 1.0, 0.375, 0.75, 0.375, 0.25, 0.375, 0.5, 0.375, 0.5, 0.375, 0.25, 0.625, 0.5, 0.875, 0.5, 0.875, 0.75, 0.625, 0.75, 0.625, 1.0, 0.625, 0.75, 0.625, 0.75, 0.625, 1.0, 0.625, 0.5, 0.625, 0.25, 0.625, 0.25, 0.625, 0.5, 0.625, 0.75, 0.625, 0.5, 0.625, 0.5, 0.625, 0.75, 0.375, 0.0, 0.625, 0.0, 0.625, 0.25, 0.375, 0.25, 0.375, 0.25, 0.625, 0.25, 0.625, 0.5, 0.375, 0.5, 0.375, 0.5, 0.625, 0.5, 0.625, 0.75, 0.375, 0.75, 0.375, 0.75, 0.625, 0.75, 0.625, 1.0, 0.375, 1.0, 0.375, 0.0, 0.375, 0.25, 0.375, 0.25, 0.375, 0.0, 0.625, 0.25, 0.625, 0.0, 0.625, 0.0, 0.625, 0.25, 0.125, 0.5, 0.375, 0.5, 0.375, 0.75, 0.125, 0.75, 0.375, 0.5, 0.375, 0.75, 0.375, 0.75, 0.375, 0.5, 0.375, 0.75, 0.375, 1.0, 0.375, 1.0, 0.375, 0.75, 0.375, 0.25, 0.375, 0.5, 0.375, 0.5, 0.375, 0.25, 0.625, 0.5, 0.875, 0.5, 0.875, 0.75, 0.625, 0.75, 0.625, 1.0, 0.625, 0.75, 0.625, 0.75, 0.625, 1.0, 0.625, 0.5, 0.625, 0.25, 0.625, 0.25, 0.625, 0.5, 0.625, 0.75, 0.625, 0.5, 0.625, 0.5, 0.625, 0.75, 0.375, 0.0, 0.625, 0.0, 0.625, 0.25, 0.375, 0.25, 0.375, 0.25, 0.625, 0.25, 0.625, 0.5, 0.375, 0.5, 0.375, 0.5, 0.625, 0.5, 0.625, 0.75, 0.375, 0.75, 0.375, 0.75, 0.625, 0.75, 0.625, 1.0, 0.375, 1.0, 0.375, 0.0, 0.375, 0.25, 0.375, 0.25, 0.375, 0.0, 0.625, 0.25, 0.625, 0.0, 0.625, 0.0, 0.625, 0.25, 0.125, 0.5, 0.375, 0.5, 0.375, 0.75, 0.125, 0.75, 0.375, 0.5, 0.375, 0.75, 0.375, 0.75, 0.375, 0.5, 0.375, 0.75, 0.375, 1.0, 0.375, 1.0, 0.375, 0.75, 0.375, 0.25, 0.375, 0.5, 0.375, 0.5, 0.375, 0.25, 0.625, 0.5, 0.875, 0.5, 0.875, 0.75, 0.625, 0.75, 0.625, 1.0, 0.625, 0.75, 0.625, 0.75, 0.625, 1.0, 0.625, 0.5, 0.625, 0.25, 0.625, 0.25, 0.625, 0.5, 0.625, 0.75, 0.625, 0.5, 0.625, 0.5, 0.625, 0.75, 0.375, 0.0, 0.625, 0.0, 0.625, 0.25, 0.375, 0.25, 0.375, 0.25, 0.625, 0.25, 0.625, 0.5, 0.375, 0.5, 0.375, 0.5, 0.625, 0.5, 0.625, 0.75, 0.375, 0.75, 0.375, 0.75, 0.625, 0.75, 0.625, 1.0, 0.375, 1.0, 0.375, 0.0, 0.375, 0.25, 0.375, 0.25, 0.375, 0.0, 0.625, 0.25, 0.625, 0.0, 0.625, 0.0, 0.625, 0.25, 0.125, 0.5, 0.375, 0.5, 0.375, 0.75, 0.125, 0.75, 0.375, 0.5, 0.375, 0.75, 0.375, 0.75, 0.375, 0.5, 0.375, 0.75, 0.375, 1.0, 0.375, 1.0, 0.375, 0.75, 0.375, 0.25, 0.375, 0.5, 0.375, 0.5, 0.375, 0.25, 0.625, 0.5, 0.875, 0.5, 0.875, 0.75, 0.625, 0.75, 0.625, 1.0, 0.625, 0.75, 0.625, 0.75, 0.625, 1.0, 0.625, 0.5, 0.625, 0.25, 0.625, 0.25, 0.625, 0.5, 0.625, 0.75, 0.625, 0.5, 0.625, 0.5, 0.625, 0.75, 0.375, 0.0, 0.625, 0.0, 0.625, 0.25, 0.375, 0.25, 0.375, 0.25, 0.625, 0.25, 0.625, 0.5, 0.375, 0.5, 0.375, 0.5, 0.625, 0.5, 0.625, 0.75, 0.375, 0.75, 0.375, 0.75, 0.625, 0.75, 0.625, 1.0, 0.375, 1.0, 0.375, 0.0, 0.375, 0.25, 0.375, 0.25, 0.375, 0.0, 0.625, 0.25, 0.625, 0.0, 0.625, 0.0, 0.625, 0.25, 0.125, 0.5, 0.375, 0.5, 0.375, 0.75, 0.125, 0.75, 0.375, 0.5, 0.375, 0.75, 0.375, 0.75, 0.375, 0.5, 0.375, 0.75, 0.375, 1.0, 0.375, 1.0, 0.375, 0.75, 0.375, 0.25, 0.375, 0.5, 0.375, 0.5, 0.375, 0.25, 0.625, 0.5, 0.875, 0.5, 0.875, 0.75, 0.625, 0.75, 0.625, 1.0, 0.625, 0.75, 0.625, 0.75, 0.625, 1.0, 0.625, 0.5, 0.625, 0.25, 0.625, 0.25, 0.625, 0.5, 0.625, 0.75, 0.625, 0.5, 0.625, 0.5, 0.625, 0.75, 0.375, 0.0, 0.625, 0.0, 0.625, 0.25, 0.375, 0.25, 0.375, 0.25, 0.625, 0.25, 0.625, 0.5, 0.375, 0.5, 0.375, 0.5, 0.625, 0.5, 0.625, 0.75, 0.375, 0.75, 0.375, 0.75, 0.625, 0.75, 0.625, 1.0, 0.375, 1.0, 0.375, 0.0, 0.375, 0.25, 0.375, 0.25, 0.375, 0.0, 0.625, 0.25, 0.625, 0.0, 0.625, 0.0, 0.625, 0.25, 0.125, 0.5, 0.375, 0.5, 0.375, 0.75, 0.125, 0.75, 0.375, 0.5, 0.375, 0.75, 0.375, 0.75, 0.375, 0.5, 0.375, 0.75, 0.375, 1.0, 0.375, 1.0, 0.375, 0.75, 0.375, 0.25, 0.375, 0.5, 0.375, 0.5, 0.375, 0.25, 0.625, 0.5, 0.875, 0.5, 0.875, 0.75, 0.625, 0.75, 0.625, 1.0, 0.625, 0.75, 0.625, 0.75, 0.625, 1.0, 0.625, 0.5, 0.625, 0.25, 0.625, 0.25, 0.625, 0.5, 0.625, 0.75, 0.625, 0.5, 0.625, 0.5, 0.625, 0.75, 0.375, 0.0, 0.625, 0.0, 0.625, 0.25, 0.375, 0.25, 0.375, 0.25, 0.625, 0.25, 0.625, 0.5, 0.375, 0.5, 0.375, 0.5, 0.625, 0.5, 0.625, 0.75, 0.375, 0.75, 0.375, 0.75, 0.625, 0.75, 0.625, 1.0, 0.375, 1.0, 0.375, 0.0, 0.375, 0.25, 0.375, 0.25, 0.375, 0.0, 0.625, 0.25, 0.625, 0.0, 0.625, 0.0, 0.625, 0.25, 0.125, 0.5, 0.375, 0.5, 0.375, 0.75, 0.125, 0.75, 0.375, 0.5, 0.375, 0.75, 0.375, 0.75, 0.375, 0.5, 0.375, 0.75, 0.375, 1.0, 0.375, 1.0, 0.375, 0.75, 0.375, 0.25, 0.375, 0.5, 0.375, 0.5, 0.375, 0.25, 0.625, 0.5, 0.875, 0.5, 0.875, 0.75, 0.625, 0.75, 0.625, 1.0, 0.625, 0.75, 0.625, 0.75, 0.625, 1.0, 0.625, 0.5, 0.625, 0.25, 0.625, 0.25, 0.625, 0.5, 0.625, 0.75, 0.625, 0.5, 0.625, 0.5, 0.625, 0.75, 0.375, 0.0, 0.625, 0.0, 0.625, 0.25, 0.375, 0.25, 0.375, 0.25, 0.625, 0.25, 0.625, 0.5, 0.375, 0.5, 0.375, 0.5, 0.625, 0.5, 0.625, 0.75, 0.375, 0.75, 0.375, 0.75, 0.625, 0.75, 0.625, 1.0, 0.375, 1.0, 0.375, 0.0, 0.375, 0.25, 0.375, 0.25, 0.375, 0.0, 0.625, 0.25, 0.625, 0.0, 0.625, 0.0, 0.625, 0.25, 0.125, 0.5, 0.375, 0.5, 0.375, 0.75, 0.125, 0.75, 0.375, 0.5, 0.375, 0.75, 0.375, 0.75, 0.375, 0.5, 0.375, 0.75, 0.375, 1.0, 0.375, 1.0, 0.375, 0.75, 0.375, 0.25, 0.375, 0.5, 0.375, 0.5, 0.375, 0.25, 0.625, 0.5, 0.875, 0.5, 0.875, 0.75, 0.625, 0.75, 0.625, 1.0, 0.625, 0.75, 0.625, 0.75, 0.625, 1.0, 0.625, 0.5, 0.625, 0.25, 0.625, 0.25, 0.625, 0.5, 0.625, 0.75, 0.625, 0.5, 0.625, 0.5, 0.625, 0.75, 0.375, 0.0, 0.625, 0.0, 0.625, 0.25, 0.375, 0.25, 0.375, 0.25, 0.625, 0.25, 0.625, 0.5, 0.375, 0.5, 0.375, 0.5, 0.625, 0.5, 0.625, 0.75, 0.375, 0.75, 0.375, 0.75, 0.625, 0.75, 0.625, 1.0, 0.375, 1.0, 0.375, 0.0, 0.375, 0.25, 0.375, 0.25, 0.375, 0.0, 0.625, 0.25, 0.625, 0.0, 0.625, 0.0, 0.625, 0.25, 0.125, 0.5, 0.375, 0.5, 0.375, 0.75, 0.125, 0.75, 0.375, 0.5, 0.375, 0.75, 0.375, 0.75, 0.375, 0.5, 0.375, 0.75, 0.375, 1.0, 0.375, 1.0, 0.375, 0.75, 0.375, 0.25, 0.375, 0.5, 0.375, 0.5, 0.375, 0.25, 0.625, 0.5, 0.875, 0.5, 0.875, 0.75, 0.625, 0.75, 0.625, 1.0, 0.625, 0.75, 0.625, 0.75, 0.625, 1.0, 0.625, 0.5, 0.625, 0.25, 0.625, 0.25, 0.625, 0.5, 0.625, 0.75, 0.625, 0.5, 0.625, 0.5, 0.625, 0.75, 0.0, 0.0, 0.0, 0.0, 0.0, 0.0, 0.0, 0.0, 0.0, 0.0, 0.0, 0.0, 0.0, 0.0, 0.0, 0.0, 0.0, 0.0, 0.0, 0.0, 0.0, 0.0, 0.0, 0.0, 0.0, 0.0, 0.0, 0.0, 0.0, 0.0, 0.0, 0.0, 0.0, 0.0, 0.0, 0.0, 0.0, 0.0, 0.0, 0.0, 0.0, 0.0, 0.0, 0.0, 0.0, 0.0, 0.0, 0.0, 0.0, 0.0, 0.0, 0.0, 0.0, 0.0, 0.0, 0.0, 0.0, 0.0, 0.0, 0.0, 0.0, 0.0, 0.0, 0.0, 0.0, 0.0, 0.0, 0.0, 0.0, 0.0, 0.0, 0.0, 0.0, 0.0, 0.0, 0.0, 0.0, 0.0])
me_circle.materials.append(mat_shark_skin)
me_circle.materials.append(mat_shark_eyes)
me_circle.materials.append(mat_shark_teeth)
me_circle.materials.append(mat_shark_belly)
me_circle.materials.append(mat_shark_mouth)
me_circle.materials.append(mat_shark)
me_circle.update()

# ---- objects
ob_empty = bpy.data.objects.new('Empty', None)
ob_circle = bpy.data.objects.new('Circle', me_circle)

# ---- transforms, parenting, visibility, modifiers, constraints
ob_empty.location = (0.1805, 4.432, -0.06145)
ob_empty.rotation_euler = (1.571, -0.0, 1.571)
ob_empty.scale = (5.528, 5.528, 5.528)
ob_empty.empty_display_type = 'IMAGE'
ob_empty.empty_display_size = 5.0
ob_empty.empty_image_depth = 'BACK'
ob_empty.show_empty_image_perspective = False
ob_empty.empty_image_side = 'FRONT'
ob_circle.location = (0.0, 0.0, 0.0)
_m = ob_circle.modifiers.new('Mirror', 'MIRROR')
_m.use_clip = True

# ---- collection membership
col_collection.objects.link(ob_empty)
col_collection.objects.link(ob_circle)

# ---- scene / render settings (as saved in the file)
scene.frame_start = 1; scene.frame_end = 250; scene.frame_set(1)
scene.render.engine = 'BLENDER_EEVEE_NEXT'
bpy.context.view_layer.update()

# ---- added for rendering (the .blend has no active camera and no usable light): camera, sun
cam_auto = bpy.data.cameras.new('AutoCamera')
cam_auto.lens = 50.0
cam_auto.sensor_width = 36.0
cam_auto.clip_end = 1000.0
ob_auto_camera = bpy.data.objects.new('AutoCamera', cam_auto)
scene.collection.objects.link(ob_auto_camera)
ob_auto_camera.location = (19.812, -22.1181, 16.6939)
ob_auto_camera.rotation_euler = (1.09748, -7.21219e-08, 0.694738)
scene.camera = ob_auto_camera
light_auto_sun = bpy.data.lights.new('AutoSun', 'SUN')
light_auto_sun.energy = 3.0
light_auto_sun.angle = 0.0523599
ob_auto_sun = bpy.data.objects.new('AutoSun', light_auto_sun)
scene.collection.objects.link(ob_auto_sun)
ob_auto_sun.rotation_euler = (0.872665, 0.174533, 0.523599)
bpy.context.view_layer.update()
